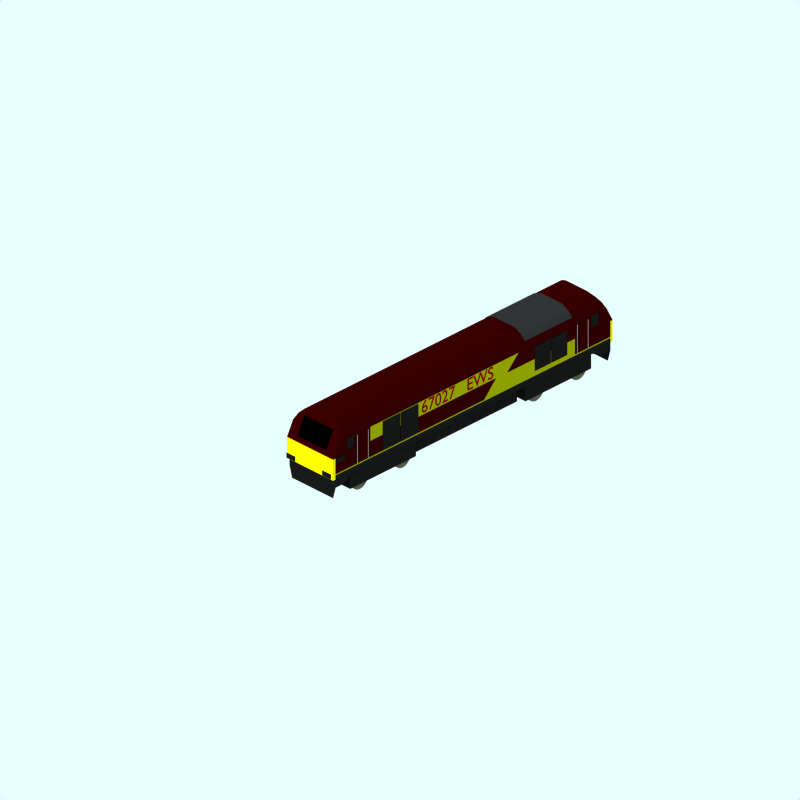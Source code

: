 # Source: br-cl67-ews.blend  (saved by Blender 2.79.0; exported with 4.5.12 LTS)
import bpy
from mathutils import Matrix  # noqa: F401  (used for matrix-valued properties, if any)

bpy.ops.wm.read_factory_settings(use_empty=True)
scene = bpy.context.scene
scene.name = 'Scene'

# ---- collections
col_collection_1 = bpy.data.collections.new('Collection 1'); scene.collection.children.link(col_collection_1)
col_collection_2 = bpy.data.collections.new('Collection 2'); scene.collection.children.link(col_collection_2)
col_collection_3 = bpy.data.collections.new('Collection 3'); scene.collection.children.link(col_collection_3)

# ---- materials (node trees are filled in below, after node groups)
mat_material_002 = bpy.data.materials.new('Material.002')
mat_material_002.alpha_threshold = 0.0
mat_material_002.diffuse_color = (1.0, 0.9566, 0.05207, 1.0)
mat_material_002.specular_color = (0.9956, 0.9596, 0.208)
mat_material_002.roughness = 0.5
mat_material_002.line_color = (0.0, 0.0, 0.0, 1.0)
mat_material_003 = bpy.data.materials.new('Material.003')
mat_material_003.alpha_threshold = 0.0
mat_material_003.diffuse_color = (0.07189, 0.07189, 0.07189, 1.0)
mat_material_003.roughness = 0.5
mat_material_003.line_color = (0.0, 0.0, 0.0, 1.0)
mat_interior = bpy.data.materials.new('Interior')
mat_interior.alpha_threshold = 0.0
mat_interior.preview_render_type = 'FLAT'
mat_interior.diffuse_color = (0.0, 0.0, 0.0, 1.0)
mat_interior.specular_color = (0.0, 0.0, 0.0)
mat_interior.roughness = 0.5
mat_interior.line_color = (0.0, 0.0, 0.0, 1.0)
mat_underframe = bpy.data.materials.new('Underframe')
mat_underframe.alpha_threshold = 0.0
mat_underframe.preview_render_type = 'FLAT'
mat_underframe.diffuse_color = (0.1334, 0.1334, 0.1334, 1.0)
mat_underframe.roughness = 0.5
mat_underframe.line_color = (0.0, 0.0, 0.0, 1.0)
mat_material_004 = bpy.data.materials.new('Material.004')
mat_material_004.alpha_threshold = 0.0
mat_material_004.diffuse_color = (0.3943, 0.01022, 0.01022, 1.0)
mat_material_004.roughness = 0.5
mat_material_004.line_color = (0.0, 0.0, 0.0, 1.0)
mat_material_005 = bpy.data.materials.new('Material.005')
mat_material_005.alpha_threshold = 0.0
mat_material_005.diffuse_color = (0.4379, 0.4379, 0.4379, 1.0)
mat_material_005.roughness = 0.5
mat_material_005.line_color = (0.0, 0.0, 0.0, 1.0)
mat_material = bpy.data.materials.new('Material')
mat_material.alpha_threshold = 0.0
mat_material.diffuse_color = (0.3072, 0.2988, 0.2516, 1.0)
mat_material.roughness = 0.5
mat_material.line_color = (0.0, 0.0, 0.0, 1.0)
mat_roofcolour = bpy.data.materials.new('RoofColour')
mat_roofcolour.alpha_threshold = 0.0
mat_roofcolour.preview_render_type = 'FLAT'
mat_roofcolour.diffuse_color = (0.15, 0.0, 0.0, 1.0)
mat_roofcolour.specular_color = (0.0, 0.0, 0.0)
mat_roofcolour.roughness = 0.5
mat_roofcolour.line_color = (0.0, 0.0, 0.0, 1.0)
mat_maincolour1 = bpy.data.materials.new('MainColour1')
mat_maincolour1.alpha_threshold = 0.0
mat_maincolour1.preview_render_type = 'CUBE'
mat_maincolour1.diffuse_color = (0.4798, 0.5, 0.0, 1.0)
mat_maincolour1.specular_color = (1.0, 0.9999, 0.9999)
mat_maincolour1.roughness = 0.5
mat_maincolour1.line_color = (0.0, 0.0, 0.0, 1.0)
mat_endcoachwarning = bpy.data.materials.new('EndCoachWarning')
mat_endcoachwarning.alpha_threshold = 0.0
mat_endcoachwarning.preview_render_type = 'FLAT'
mat_endcoachwarning.diffuse_color = (0.75, 0.72, 0.0, 1.0)
mat_endcoachwarning.roughness = 0.5
mat_endcoachwarning.line_color = (0.0, 0.0, 0.0, 1.0)

# ---- material node trees

# ---- world
world_world = bpy.data.worlds.new('World'); scene.world = world_world
world_world.color = (0.9059, 1.0, 1.0)
world_world.use_sun_shadow = False
world_world.sun_shadow_jitter_overblur = 0.0
world_world.cycles.sampling_method = 'NONE'
world_world.cycles.sample_map_resolution = 256

# ---- cameras
cam_camera_001 = bpy.data.cameras.new('Camera.001')
cam_camera_001.type = 'ORTHO'
cam_camera_001.passepartout_alpha = 0.2
cam_camera_001.clip_end = 100.0
cam_camera_001.lens = 35.0
cam_camera_001.sensor_width = 32.0
cam_camera_001.sensor_height = 18.0
cam_camera_001.ortho_scale = 24.0
cam_camera_001.display_size = 5.91
cam_camera_001.show_passepartout = False
cam_camera_001.show_safe_areas = True
cam_camera_001.dof.focus_distance = 0.0
cam_camera_001.dof.aperture_fstop = 128.0

# ---- lights
light_lamp = bpy.data.lights.new('Lamp', 'SUN')
light_lamp.transmission_factor = 0.0
light_lamp.angle = 1.571
light_lamp.energy = 0.028
light_lamp.shadow_buffer_clip_start = 0.5
light_lamp.shadow_soft_size = 1.0
light_lamp.shadow_cascade_max_distance = 1000.0
light_lamp.cycles.use_multiple_importance_sampling = False

# ---- meshes
me_plane_007 = bpy.data.meshes.new('Plane.007')
me_plane_007.from_pydata([(0.1314, 0.1041, 6.764), (0.1314, -0.02187, 6.764), (-0.1314, -0.02187, 6.764), (-0.1314, 0.1041, 6.764), (0.1314, 0.1041, 6.89), (0.1314, -0.02187, 6.89), (-0.1314, -0.02187, 6.89), (-0.1314, 0.1041, 6.89), (-1.21, 0.1041, 6.89), (-1.21, -0.02187, 6.89), (-0.9472, -0.02187, 6.89), (-0.9472, 0.1041, 6.89), (-1.21, 0.1041, 6.764), (-1.21, -0.02187, 6.764), (-0.9472, -0.02187, 6.764), (-0.9472, 0.1041, 6.764), (-0.9472, 0.1041, -1.98), (-0.9472, -0.02187, -1.98), (-1.21, -0.02187, -1.98), (-1.21, 0.1041, -1.98), (-0.9472, 0.1041, -1.854), (-0.9472, -0.02187, -1.854), (-1.21, -0.02187, -1.854), (-1.21, 0.1041, -1.854), (-0.1314, 0.1041, -1.854), (-0.1314, -0.02187, -1.854), (0.1314, -0.02187, -1.854), (0.1314, 0.1041, -1.854), (-0.1314, 0.1041, -1.98), (-0.1314, -0.02187, -1.98), (0.1314, -0.02187, -1.98), (0.1314, 0.1041, -1.98)], [], [(0, 1, 2, 3), (4, 7, 6, 5), (0, 4, 5, 1), (1, 5, 6, 2), (2, 6, 7, 3), (4, 0, 3, 7), (11, 15, 12, 8), (13, 9, 8, 12), (14, 10, 9, 13), (15, 11, 10, 14), (11, 8, 9, 10), (15, 14, 13, 12), (16, 17, 18, 19), (20, 23, 22, 21), (16, 20, 21, 17), (17, 21, 22, 18), (18, 22, 23, 19), (20, 16, 19, 23), (27, 31, 28, 24), (29, 25, 24, 28), (30, 26, 25, 29), (31, 27, 26, 30), (27, 24, 25, 26), (31, 30, 29, 28)])
me_plane_007.polygons.foreach_set('material_index', [1, 1, 0, 0, 0, 0, 0, 0, 0, 0, 1, 1, 1, 1, 0, 0, 0, 0, 0, 0, 0, 0, 1, 1])
me_plane_007.materials.append(mat_material_002)
me_plane_007.materials.append(mat_material_003)
me_plane_007.use_remesh_preserve_volume = False
me_plane_007.use_remesh_preserve_attributes = False
me_plane_007.use_mirror_vertex_groups = False
me_plane_007.update()
me_plane_008 = bpy.data.meshes.new('Plane.008')
me_plane_008.from_pydata([(0.4283, 0.3726, -1.676), (0.4283, -0.04671, -1.896), (-0.4283, -0.04671, -1.896), (-0.4283, 0.3726, -1.676)], [], [(0, 3, 2, 1)])
me_plane_008.materials.append(mat_interior)
me_plane_008.use_remesh_preserve_volume = False
me_plane_008.use_remesh_preserve_attributes = False
me_plane_008.use_mirror_vertex_groups = False
me_plane_008.update()
me_plane_009 = bpy.data.meshes.new('Plane.009')
me_plane_009.from_pydata([(0.4283, 0.3726, -1.676), (0.4283, -0.04671, -1.896), (-0.4283, -0.04671, -1.896), (-0.4283, 0.3726, -1.676)], [], [(0, 3, 2, 1)])
me_plane_009.materials.append(mat_interior)
me_plane_009.use_remesh_preserve_volume = False
me_plane_009.use_remesh_preserve_attributes = False
me_plane_009.use_mirror_vertex_groups = False
me_plane_009.update()
me_cube_002 = bpy.data.meshes.new('Cube.002')
me_cube_002.from_pydata([(-0.7453, -0.06068, 0.6293), (-0.7453, 0.06068, 0.5321), (0.7453, 0.06068, 0.5321), (0.7453, -0.06068, 0.6293), (-0.7453, -0.06068, -0.6293), (-0.7453, 0.06068, -0.5321), (0.7453, 0.06068, -0.5321), (0.7453, -0.06068, -0.6293), (0.7453, 0.1635, -0.3314), (-0.7453, 0.1635, -0.3314), (0.7453, 0.1635, 0.3314), (-0.7453, 0.1635, 0.3314)], [], [(0, 1, 2, 3), (4, 7, 6, 5), (0, 4, 5, 1), (2, 6, 7, 3), (4, 0, 3, 7), (6, 2, 10, 8), (1, 5, 9, 11), (5, 6, 8, 9), (2, 1, 11, 10), (11, 9, 8, 10)])
me_cube_002.materials.append(mat_underframe)
me_cube_002.use_remesh_preserve_volume = False
me_cube_002.use_remesh_preserve_attributes = False
me_cube_002.use_mirror_vertex_groups = False
me_cube_002.update()
me_plane_010 = bpy.data.meshes.new('Plane.010')
me_plane_010.from_pydata([(0.2481, 0.3021, 0.6985), (0.2481, -0.3021, 0.6985), (-0.2481, -0.3021, 0.6985), (-0.2481, 0.3021, 0.6985), (0.2675, 0.3021, 0.6985), (0.2675, -0.3021, 0.6985), (0.7637, -0.3021, 0.6985), (0.7637, 0.3021, 0.6985), (0.7637, 0.3021, -0.6966), (0.7637, -0.3021, -0.6966), (0.2675, -0.3021, -0.6966), (0.2675, 0.3021, -0.6966), (-0.2481, 0.3021, -0.6966), (-0.2481, -0.3021, -0.6966), (0.2481, -0.3021, -0.6966), (0.2481, 0.3021, -0.6966), (-4.489, 0.3256, -0.6966), (-4.489, -0.3768, -0.6966), (-5.035, -0.3768, -0.6966), (-5.035, 0.3256, -0.6966), (-4.468, 0.3256, -0.6966), (-4.468, -0.3768, -0.6966), (-3.922, -0.3768, -0.6966), (-3.922, 0.3256, -0.6966), (-3.922, 0.3256, 0.6985), (-3.922, -0.3768, 0.6985), (-4.468, -0.3768, 0.6985), (-4.468, 0.3256, 0.6985), (-5.035, 0.3256, 0.6985), (-5.035, -0.3768, 0.6985), (-4.489, -0.3768, 0.6985), (-4.489, 0.3256, 0.6985), (1.52, 0.3571, -0.6966), (1.52, 0.07496, -0.6966), (1.752, 0.07496, -0.6966), (1.752, 0.3571, -0.6966), (1.752, 0.3571, 0.6985), (1.752, 0.07496, 0.6985), (1.52, 0.07496, 0.6985), (1.52, 0.3571, 0.6985), (-6.169, 0.3571, 0.6985), (-6.169, 0.07496, 0.6985), (-5.938, 0.07496, 0.6985), (-5.938, 0.3571, 0.6985), (-5.938, 0.3571, -0.6966), (-5.938, 0.07496, -0.6966), (-6.169, 0.07496, -0.6966), (-6.169, 0.3571, -0.6966), (-6.508, -0.02112, -0.6966), (-6.508, -0.1537, -0.6966), (-6.227, -0.1537, -0.6966), (-6.227, -0.02112, -0.6966), (-6.227, -0.02112, 0.6985), (-6.227, -0.1537, 0.6985), (-6.508, -0.1537, 0.6985), (-6.508, -0.02112, 0.6985), (-5.853, 0.3177, -0.6966), (-5.853, -0.4041, -0.6966), (-5.822, -0.4041, -0.6966), (-5.822, 0.3177, -0.6966), (-5.822, 0.3177, 0.6985), (-5.822, -0.4041, 0.6985), (-5.853, -0.4041, 0.6985), (-5.853, 0.3177, 0.6985), (-5.513, 0.3177, 0.6985), (-5.513, -0.4041, 0.6985), (-5.483, -0.4041, 0.6985), (-5.483, 0.3177, 0.6985), (-5.483, 0.3177, -0.6966), (-5.483, -0.4041, -0.6966), (-5.513, -0.4041, -0.6966), (-5.513, 0.3177, -0.6966), (1.408, 0.3177, -0.6966), (1.408, -0.4041, -0.6966), (1.439, -0.4041, -0.6966), (1.439, 0.3177, -0.6966), (1.439, 0.3177, 0.6985), (1.439, -0.4041, 0.6985), (1.408, -0.4041, 0.6985), (1.408, 0.3177, 0.6985), (1.069, 0.3177, 0.6985), (1.069, -0.4041, 0.6985), (1.1, -0.4041, 0.6985), (1.1, 0.3177, 0.6985), (1.1, 0.3177, -0.6966), (1.1, -0.4041, -0.6966), (1.069, -0.4041, -0.6966), (1.069, 0.3177, -0.6966)], [], [(0, 3, 2, 1), (7, 4, 5, 6), (8, 11, 10, 9), (15, 12, 13, 14), (16, 19, 18, 17), (23, 20, 21, 22), (24, 27, 26, 25), (31, 28, 29, 30), (35, 32, 33, 34), (36, 39, 38, 37), (43, 40, 41, 42), (44, 47, 46, 45), (51, 48, 49, 50), (52, 55, 54, 53), (59, 56, 57, 58), (60, 63, 62, 61), (67, 64, 65, 66), (68, 71, 70, 69), (75, 72, 73, 74), (76, 79, 78, 77), (83, 80, 81, 82), (84, 87, 86, 85)])
me_plane_010.polygons.foreach_set('material_index', [0, 0, 0, 0, 0, 0, 0, 0, 0, 0, 0, 0, 0, 0, 1, 1, 1, 1, 1, 1, 1, 1])
me_plane_010.materials.append(mat_material_003)
me_plane_010.materials.append(mat_material_005)
me_plane_010.use_remesh_preserve_volume = False
me_plane_010.use_remesh_preserve_attributes = False
me_plane_010.use_mirror_vertex_groups = False
me_plane_010.update()
me_cube_001 = bpy.data.meshes.new('Cube.001')
me_cube_001.from_pydata([(1.032, 0.2084, -0.6466), (1.032, -0.2084, -0.6466), (-1.032, -0.2084, -0.6466), (-1.032, 0.2084, -0.6466), (1.032, 0.2084, 0.6466), (1.032, -0.2084, 0.6466), (-1.032, -0.2084, 0.6466), (-1.032, 0.2084, 0.6466), (4.484, 0.2084, 0.6466), (4.484, -0.2084, 0.6466), (6.547, -0.2084, 0.6466), (6.547, 0.2084, 0.6466), (4.484, 0.2084, -0.6466), (4.484, -0.2084, -0.6466), (6.547, -0.2084, -0.6466), (6.547, 0.2084, -0.6466)], [], [(0, 1, 2, 3), (4, 7, 6, 5), (0, 4, 5, 1), (1, 5, 6, 2), (2, 6, 7, 3), (4, 0, 3, 7), (12, 8, 11, 15), (13, 9, 8, 12), (14, 10, 9, 13), (15, 11, 10, 14), (11, 8, 9, 10), (13, 12, 15, 14)])
me_cube_001.materials.append(mat_material_003)
me_cube_001.use_remesh_preserve_volume = False
me_cube_001.use_remesh_preserve_attributes = False
me_cube_001.use_mirror_vertex_groups = False
me_cube_001.update()
me_cylinder_007 = bpy.data.meshes.new('Cylinder.007')
me_cylinder_007.from_pydata([(0.1782, 0.1782, 0.5013), (0.2096, 0.14, 0.5013), (0.2328, 0.09645, 0.5013), (0.2472, 0.04917, 0.5013), (0.252, -3.995e-07, 0.5013), (0.2472, -0.04917, 0.5013), (0.2328, -0.09645, 0.5013), (0.2096, -0.14, 0.5013), (0.1782, -0.1782, 0.5013), (0.14, -0.2096, 0.5013), (0.09645, -0.2328, 0.5013), (0.04917, -0.2472, 0.5013), (-4.702e-07, -0.252, 0.5013), (-0.04917, -0.2472, 0.5013), (-0.09645, -0.2328, 0.5013), (-0.14, -0.2096, 0.5013), (-0.1782, -0.1782, 0.5013), (-0.2096, -0.14, 0.5013), (-0.2328, -0.09645, 0.5013), (-0.2472, -0.04917, 0.5013), (-0.252, -1.752e-07, 0.5013), (-0.2472, 0.04917, 0.5013), (-0.2328, 0.09645, 0.5013), (-0.2096, 0.14, 0.5013), (-0.1782, 0.1782, 0.5013), (-0.14, 0.2096, 0.5013), (-0.09645, 0.2328, 0.5013), (-0.04917, 0.2472, 0.5013), (1.656e-08, 0.252, 0.5013), (0.04917, 0.2472, 0.5013), (0.09645, 0.2328, 0.5013), (0.14, 0.2096, 0.5013), (0.1782, 0.1782, 0.5976), (0.2096, 0.14, 0.5976), (0.2328, 0.09645, 0.5976), (0.2472, 0.04917, 0.5976), (0.252, -9.801e-07, 0.5976), (0.2472, -0.04917, 0.5976), (0.2328, -0.09645, 0.5976), (0.2096, -0.14, 0.5976), (0.1782, -0.1782, 0.5976), (0.14, -0.2096, 0.5976), (0.09645, -0.2328, 0.5976), (0.04917, -0.2472, 0.5976), (-1.579e-07, -0.252, 0.5976), (-0.04917, -0.2472, 0.5976), (-0.09645, -0.2328, 0.5976), (-0.14, -0.2096, 0.5976), (-0.1782, -0.1782, 0.5976), (-0.2096, -0.14, 0.5976), (-0.2328, -0.09645, 0.5976), (-0.2472, -0.04917, 0.5976), (-0.252, -1.449e-06, 0.5976), (-0.2472, 0.04917, 0.5976), (-0.2328, 0.09645, 0.5976), (-0.2096, 0.14, 0.5976), (-0.1782, 0.1782, 0.5976), (-0.14, 0.2096, 0.5976), (-0.09645, 0.2328, 0.5976), (-0.04917, 0.2472, 0.5976), (-2.227e-06, 0.252, 0.5976), (0.04917, 0.2472, 0.5976), (0.09644, 0.2328, 0.5976), (0.14, 0.2096, 0.5976), (-3.88e-07, -4.185e-07, 0.5013), (-3.922e-07, -4.143e-07, 0.5976), (-3.437e-07, -4.629e-07, -0.5137), (-3.395e-07, -4.671e-07, -0.61), (0.14, 0.2096, -0.5137), (0.09644, 0.2328, -0.5137), (0.04917, 0.2472, -0.5137), (-2.178e-06, 0.252, -0.5137), (-0.04917, 0.2472, -0.5137), (-0.09645, 0.2328, -0.5137), (-0.14, 0.2096, -0.5137), (-0.1782, 0.1782, -0.5137), (-0.2096, 0.14, -0.5137), (-0.2328, 0.09645, -0.5137), (-0.2472, 0.04917, -0.5137), (-0.252, -1.497e-06, -0.5137), (-0.2472, -0.04917, -0.5137), (-0.2328, -0.09645, -0.5137), (-0.2096, -0.14, -0.5137), (-0.1782, -0.1782, -0.5137), (-0.14, -0.2096, -0.5137), (-0.09645, -0.2328, -0.5137), (-0.04917, -0.2472, -0.5137), (-1.093e-07, -0.252, -0.5137), (0.04917, -0.2472, -0.5137), (0.09645, -0.2328, -0.5137), (0.14, -0.2096, -0.5137), (0.1782, -0.1782, -0.5137), (0.2096, -0.14, -0.5137), (0.2328, -0.09645, -0.5137), (0.2472, -0.04917, -0.5137), (0.252, -1.029e-06, -0.5137), (0.2472, 0.04917, -0.5137), (0.2328, 0.09645, -0.5137), (0.2096, 0.14, -0.5137), (0.1782, 0.1782, -0.5137), (0.14, 0.2096, -0.61), (0.09645, 0.2328, -0.61), (0.04917, 0.2472, -0.61), (6.514e-08, 0.252, -0.61), (-0.04917, 0.2472, -0.61), (-0.09645, 0.2328, -0.61), (-0.14, 0.2096, -0.61), (-0.1782, 0.1782, -0.61), (-0.2096, 0.14, -0.61), (-0.2328, 0.09645, -0.61), (-0.2472, 0.04917, -0.61), (-0.252, -2.237e-07, -0.61), (-0.2472, -0.04917, -0.61), (-0.2328, -0.09645, -0.61), (-0.2096, -0.14, -0.61), (-0.1782, -0.1782, -0.61), (-0.14, -0.2096, -0.61), (-0.09645, -0.2328, -0.61), (-0.04917, -0.2472, -0.61), (-4.216e-07, -0.252, -0.61), (0.04917, -0.2472, -0.61), (0.09645, -0.2328, -0.61), (0.14, -0.2096, -0.61), (0.1782, -0.1782, -0.61), (0.2096, -0.14, -0.61), (0.2328, -0.09645, -0.61), (0.2472, -0.04917, -0.61), (0.252, -4.481e-07, -0.61), (0.2472, 0.04917, -0.61), (0.2328, 0.09645, -0.61), (0.2096, 0.14, -0.61), (0.1782, 0.1782, -0.61), (1.522, 0.1782, -0.61), (1.554, 0.14, -0.61), (1.577, 0.09645, -0.61), (1.591, 0.04917, -0.61), (1.596, -4.481e-07, -0.61), (1.591, -0.04917, -0.61), (1.577, -0.09645, -0.61), (1.554, -0.14, -0.61), (1.522, -0.1782, -0.61), (1.484, -0.2096, -0.61), (1.441, -0.2328, -0.61), (1.393, -0.2472, -0.61), (1.344, -0.252, -0.61), (1.295, -0.2472, -0.61), (1.248, -0.2328, -0.61), (1.204, -0.2096, -0.61), (1.166, -0.1782, -0.61), (1.135, -0.14, -0.61), (1.111, -0.09645, -0.61), (1.097, -0.04917, -0.61), (1.092, -2.237e-07, -0.61), (1.097, 0.04917, -0.61), (1.111, 0.09645, -0.61), (1.135, 0.14, -0.61), (1.166, 0.1782, -0.61), (1.204, 0.2096, -0.61), (1.248, 0.2328, -0.61), (1.295, 0.2472, -0.61), (1.344, 0.252, -0.61), (1.393, 0.2472, -0.61), (1.441, 0.2328, -0.61), (1.484, 0.2096, -0.61), (1.522, 0.1782, -0.5137), (1.554, 0.14, -0.5137), (1.577, 0.09645, -0.5137), (1.591, 0.04917, -0.5137), (1.596, -1.029e-06, -0.5137), (1.591, -0.04917, -0.5137), (1.577, -0.09645, -0.5137), (1.554, -0.14, -0.5137), (1.522, -0.1782, -0.5137), (1.484, -0.2096, -0.5137), (1.441, -0.2328, -0.5137), (1.393, -0.2472, -0.5137), (1.344, -0.252, -0.5137), (1.295, -0.2472, -0.5137), (1.248, -0.2328, -0.5137), (1.204, -0.2096, -0.5137), (1.166, -0.1782, -0.5137), (1.135, -0.14, -0.5137), (1.111, -0.09645, -0.5137), (1.097, -0.04917, -0.5137), (1.092, -1.497e-06, -0.5137), (1.097, 0.04917, -0.5137), (1.111, 0.09645, -0.5137), (1.135, 0.14, -0.5137), (1.166, 0.1782, -0.5137), (1.204, 0.2096, -0.5137), (1.248, 0.2328, -0.5137), (1.295, 0.2472, -0.5137), (1.344, 0.252, -0.5137), (1.393, 0.2472, -0.5137), (1.441, 0.2328, -0.5137), (1.484, 0.2096, -0.5137), (1.344, -4.671e-07, -0.61), (1.344, -4.629e-07, -0.5137), (1.344, -4.143e-07, 0.5976), (1.344, -4.185e-07, 0.5013), (1.484, 0.2096, 0.5976), (1.441, 0.2328, 0.5976), (1.393, 0.2472, 0.5976), (1.344, 0.252, 0.5976), (1.295, 0.2472, 0.5976), (1.248, 0.2328, 0.5976), (1.204, 0.2096, 0.5976), (1.166, 0.1782, 0.5976), (1.135, 0.14, 0.5976), (1.111, 0.09645, 0.5976), (1.097, 0.04917, 0.5976), (1.092, -1.449e-06, 0.5976), (1.097, -0.04917, 0.5976), (1.111, -0.09645, 0.5976), (1.135, -0.14, 0.5976), (1.166, -0.1782, 0.5976), (1.204, -0.2096, 0.5976), (1.248, -0.2328, 0.5976), (1.295, -0.2472, 0.5976), (1.344, -0.252, 0.5976), (1.393, -0.2472, 0.5976), (1.441, -0.2328, 0.5976), (1.484, -0.2096, 0.5976), (1.522, -0.1782, 0.5976), (1.554, -0.14, 0.5976), (1.577, -0.09645, 0.5976), (1.591, -0.04917, 0.5976), (1.596, -9.801e-07, 0.5976), (1.591, 0.04917, 0.5976), (1.577, 0.09645, 0.5976), (1.554, 0.14, 0.5976), (1.522, 0.1782, 0.5976), (1.484, 0.2096, 0.5013), (1.441, 0.2328, 0.5013), (1.393, 0.2472, 0.5013), (1.344, 0.252, 0.5013), (1.295, 0.2472, 0.5013), (1.248, 0.2328, 0.5013), (1.204, 0.2096, 0.5013), (1.166, 0.1782, 0.5013), (1.135, 0.14, 0.5013), (1.111, 0.09645, 0.5013), (1.097, 0.04917, 0.5013), (1.092, -1.752e-07, 0.5013), (1.097, -0.04917, 0.5013), (1.111, -0.09645, 0.5013), (1.135, -0.14, 0.5013), (1.166, -0.1782, 0.5013), (1.204, -0.2096, 0.5013), (1.248, -0.2328, 0.5013), (1.295, -0.2472, 0.5013), (1.344, -0.252, 0.5013), (1.393, -0.2472, 0.5013), (1.441, -0.2328, 0.5013), (1.484, -0.2096, 0.5013), (1.522, -0.1782, 0.5013), (1.554, -0.14, 0.5013), (1.577, -0.09645, 0.5013), (1.591, -0.04917, 0.5013), (1.596, -3.995e-07, 0.5013), (1.591, 0.04917, 0.5013), (1.577, 0.09645, 0.5013), (1.554, 0.14, 0.5013), (1.522, 0.1782, 0.5013), (7.066, 0.1782, 0.5013), (7.097, 0.14, 0.5013), (7.12, 0.09645, 0.5013), (7.135, 0.04917, 0.5013), (7.139, -3.995e-07, 0.5013), (7.135, -0.04917, 0.5013), (7.12, -0.09645, 0.5013), (7.097, -0.14, 0.5013), (7.066, -0.1782, 0.5013), (7.027, -0.2096, 0.5013), (6.984, -0.2328, 0.5013), (6.937, -0.2472, 0.5013), (6.887, -0.252, 0.5013), (6.838, -0.2472, 0.5013), (6.791, -0.2328, 0.5013), (6.747, -0.2096, 0.5013), (6.709, -0.1782, 0.5013), (6.678, -0.14, 0.5013), (6.655, -0.09645, 0.5013), (6.64, -0.04917, 0.5013), (6.635, -1.752e-07, 0.5013), (6.64, 0.04917, 0.5013), (6.655, 0.09645, 0.5013), (6.678, 0.14, 0.5013), (6.709, 0.1782, 0.5013), (6.747, 0.2096, 0.5013), (6.791, 0.2328, 0.5013), (6.838, 0.2472, 0.5013), (6.887, 0.252, 0.5013), (6.937, 0.2472, 0.5013), (6.984, 0.2328, 0.5013), (7.027, 0.2096, 0.5013), (7.066, 0.1782, 0.5976), (7.097, 0.14, 0.5976), (7.12, 0.09645, 0.5976), (7.135, 0.04917, 0.5976), (7.139, -9.801e-07, 0.5976), (7.135, -0.04917, 0.5976), (7.12, -0.09645, 0.5976), (7.097, -0.14, 0.5976), (7.066, -0.1782, 0.5976), (7.027, -0.2096, 0.5976), (6.984, -0.2328, 0.5976), (6.937, -0.2472, 0.5976), (6.887, -0.252, 0.5976), (6.838, -0.2472, 0.5976), (6.791, -0.2328, 0.5976), (6.747, -0.2096, 0.5976), (6.709, -0.1782, 0.5976), (6.678, -0.14, 0.5976), (6.655, -0.09645, 0.5976), (6.64, -0.04917, 0.5976), (6.635, -1.449e-06, 0.5976), (6.64, 0.04917, 0.5976), (6.655, 0.09645, 0.5976), (6.678, 0.14, 0.5976), (6.709, 0.1782, 0.5976), (6.747, 0.2096, 0.5976), (6.791, 0.2328, 0.5976), (6.838, 0.2472, 0.5976), (6.887, 0.252, 0.5976), (6.937, 0.2472, 0.5976), (6.984, 0.2328, 0.5976), (7.027, 0.2096, 0.5976), (6.887, -4.185e-07, 0.5013), (6.887, -4.143e-07, 0.5976), (6.887, -4.629e-07, -0.5137), (6.887, -4.671e-07, -0.61), (7.027, 0.2096, -0.5137), (6.984, 0.2328, -0.5137), (6.937, 0.2472, -0.5137), (6.887, 0.252, -0.5137), (6.838, 0.2472, -0.5137), (6.791, 0.2328, -0.5137), (6.747, 0.2096, -0.5137), (6.709, 0.1782, -0.5137), (6.678, 0.14, -0.5137), (6.655, 0.09645, -0.5137), (6.64, 0.04917, -0.5137), (6.635, -1.497e-06, -0.5137), (6.64, -0.04917, -0.5137), (6.655, -0.09645, -0.5137), (6.678, -0.14, -0.5137), (6.709, -0.1782, -0.5137), (6.747, -0.2096, -0.5137), (6.791, -0.2328, -0.5137), (6.838, -0.2472, -0.5137), (6.887, -0.252, -0.5137), (6.937, -0.2472, -0.5137), (6.984, -0.2328, -0.5137), (7.027, -0.2096, -0.5137), (7.066, -0.1782, -0.5137), (7.097, -0.14, -0.5137), (7.12, -0.09645, -0.5137), (7.135, -0.04917, -0.5137), (7.139, -1.029e-06, -0.5137), (7.135, 0.04917, -0.5137), (7.12, 0.09645, -0.5137), (7.097, 0.14, -0.5137), (7.066, 0.1782, -0.5137), (7.027, 0.2096, -0.61), (6.984, 0.2328, -0.61), (6.937, 0.2472, -0.61), (6.887, 0.252, -0.61), (6.838, 0.2472, -0.61), (6.791, 0.2328, -0.61), (6.747, 0.2096, -0.61), (6.709, 0.1782, -0.61), (6.678, 0.14, -0.61), (6.655, 0.09645, -0.61), (6.64, 0.04917, -0.61), (6.635, -2.237e-07, -0.61), (6.64, -0.04917, -0.61), (6.655, -0.09645, -0.61), (6.678, -0.14, -0.61), (6.709, -0.1782, -0.61), (6.747, -0.2096, -0.61), (6.791, -0.2328, -0.61), (6.838, -0.2472, -0.61), (6.887, -0.252, -0.61), (6.937, -0.2472, -0.61), (6.984, -0.2328, -0.61), (7.027, -0.2096, -0.61), (7.066, -0.1782, -0.61), (7.097, -0.14, -0.61), (7.12, -0.09645, -0.61), (7.135, -0.04917, -0.61), (7.139, -4.481e-07, -0.61), (7.135, 0.04917, -0.61), (7.12, 0.09645, -0.61), (7.097, 0.14, -0.61), (7.066, 0.1782, -0.61), (5.721, 0.1782, -0.61), (5.753, 0.14, -0.61), (5.776, 0.09645, -0.61), (5.79, 0.04917, -0.61), (5.795, -4.481e-07, -0.61), (5.79, -0.04917, -0.61), (5.776, -0.09645, -0.61), (5.753, -0.14, -0.61), (5.721, -0.1782, -0.61), (5.683, -0.2096, -0.61), (5.64, -0.2328, -0.61), (5.592, -0.2472, -0.61), (5.543, -0.252, -0.61), (5.494, -0.2472, -0.61), (5.447, -0.2328, -0.61), (5.403, -0.2096, -0.61), (5.365, -0.1782, -0.61), (5.334, -0.14, -0.61), (5.31, -0.09645, -0.61), (5.296, -0.04917, -0.61), (5.291, -2.237e-07, -0.61), (5.296, 0.04917, -0.61), (5.31, 0.09645, -0.61), (5.334, 0.14, -0.61), (5.365, 0.1782, -0.61), (5.403, 0.2096, -0.61), (5.447, 0.2328, -0.61), (5.494, 0.2472, -0.61), (5.543, 0.252, -0.61), (5.592, 0.2472, -0.61), (5.64, 0.2328, -0.61), (5.683, 0.2096, -0.61), (5.721, 0.1782, -0.5137), (5.753, 0.14, -0.5137), (5.776, 0.09645, -0.5137), (5.79, 0.04917, -0.5137), (5.795, -1.029e-06, -0.5137), (5.79, -0.04917, -0.5137), (5.776, -0.09645, -0.5137), (5.753, -0.14, -0.5137), (5.721, -0.1782, -0.5137), (5.683, -0.2096, -0.5137), (5.64, -0.2328, -0.5137), (5.592, -0.2472, -0.5137), (5.543, -0.252, -0.5137), (5.494, -0.2472, -0.5137), (5.447, -0.2328, -0.5137), (5.403, -0.2096, -0.5137), (5.365, -0.1782, -0.5137), (5.334, -0.14, -0.5137), (5.31, -0.09645, -0.5137), (5.296, -0.04917, -0.5137), (5.291, -1.497e-06, -0.5137), (5.296, 0.04917, -0.5137), (5.31, 0.09645, -0.5137), (5.334, 0.14, -0.5137), (5.365, 0.1782, -0.5137), (5.403, 0.2096, -0.5137), (5.447, 0.2328, -0.5137), (5.494, 0.2472, -0.5137), (5.543, 0.252, -0.5137), (5.592, 0.2472, -0.5137), (5.64, 0.2328, -0.5137), (5.683, 0.2096, -0.5137), (5.543, -4.671e-07, -0.61), (5.543, -4.629e-07, -0.5137), (5.543, -4.143e-07, 0.5976), (5.543, -4.185e-07, 0.5013), (5.683, 0.2096, 0.5976), (5.64, 0.2328, 0.5976), (5.592, 0.2472, 0.5976), (5.543, 0.252, 0.5976), (5.494, 0.2472, 0.5976), (5.447, 0.2328, 0.5976), (5.403, 0.2096, 0.5976), (5.365, 0.1782, 0.5976), (5.334, 0.14, 0.5976), (5.31, 0.09645, 0.5976), (5.296, 0.04917, 0.5976), (5.291, -1.449e-06, 0.5976), (5.296, -0.04917, 0.5976), (5.31, -0.09645, 0.5976), (5.334, -0.14, 0.5976), (5.365, -0.1782, 0.5976), (5.403, -0.2096, 0.5976), (5.447, -0.2328, 0.5976), (5.494, -0.2472, 0.5976), (5.543, -0.252, 0.5976), (5.592, -0.2472, 0.5976), (5.64, -0.2328, 0.5976), (5.683, -0.2096, 0.5976), (5.721, -0.1782, 0.5976), (5.753, -0.14, 0.5976), (5.776, -0.09645, 0.5976), (5.79, -0.04917, 0.5976), (5.795, -9.801e-07, 0.5976), (5.79, 0.04917, 0.5976), (5.776, 0.09645, 0.5976), (5.753, 0.14, 0.5976), (5.721, 0.1782, 0.5976), (5.683, 0.2096, 0.5013), (5.64, 0.2328, 0.5013), (5.592, 0.2472, 0.5013), (5.543, 0.252, 0.5013), (5.494, 0.2472, 0.5013), (5.447, 0.2328, 0.5013), (5.403, 0.2096, 0.5013), (5.365, 0.1782, 0.5013), (5.334, 0.14, 0.5013), (5.31, 0.09645, 0.5013), (5.296, 0.04917, 0.5013), (5.291, -1.752e-07, 0.5013), (5.296, -0.04917, 0.5013), (5.31, -0.09645, 0.5013), (5.334, -0.14, 0.5013), (5.365, -0.1782, 0.5013), (5.403, -0.2096, 0.5013), (5.447, -0.2328, 0.5013), (5.494, -0.2472, 0.5013), (5.543, -0.252, 0.5013), (5.592, -0.2472, 0.5013), (5.64, -0.2328, 0.5013), (5.683, -0.2096, 0.5013), (5.721, -0.1782, 0.5013), (5.753, -0.14, 0.5013), (5.776, -0.09645, 0.5013), (5.79, -0.04917, 0.5013), (5.795, -3.995e-07, 0.5013), (5.79, 0.04917, 0.5013), (5.776, 0.09645, 0.5013), (5.753, 0.14, 0.5013), (5.721, 0.1782, 0.5013)], [], [(64, 0, 1), (65, 33, 32), (64, 1, 2), (65, 34, 33), (64, 2, 3), (65, 35, 34), (64, 3, 4), (65, 36, 35), (64, 4, 5), (65, 37, 36), (64, 5, 6), (65, 38, 37), (64, 6, 7), (65, 39, 38), (64, 7, 8), (65, 40, 39), (64, 8, 9), (65, 41, 40), (64, 9, 10), (65, 42, 41), (64, 10, 11), (65, 43, 42), (64, 11, 12), (65, 44, 43), (64, 12, 13), (65, 45, 44), (64, 13, 14), (65, 46, 45), (64, 14, 15), (65, 47, 46), (64, 15, 16), (65, 48, 47), (64, 16, 17), (65, 49, 48), (64, 17, 18), (65, 50, 49), (64, 18, 19), (65, 51, 50), (64, 19, 20), (65, 52, 51), (64, 20, 21), (65, 53, 52), (64, 21, 22), (65, 54, 53), (64, 22, 23), (65, 55, 54), (64, 23, 24), (65, 56, 55), (64, 24, 25), (65, 57, 56), (64, 25, 26), (65, 58, 57), (64, 26, 27), (65, 59, 58), (64, 27, 28), (65, 60, 59), (64, 28, 29), (65, 61, 60), (64, 29, 30), (65, 62, 61), (64, 30, 31), (65, 63, 62), (31, 0, 64), (65, 32, 63), (0, 32, 33, 1), (1, 33, 34, 2), (2, 34, 35, 3), (3, 35, 36, 4), (4, 36, 37, 5), (5, 37, 38, 6), (6, 38, 39, 7), (7, 39, 40, 8), (8, 40, 41, 9), (9, 41, 42, 10), (10, 42, 43, 11), (11, 43, 44, 12), (12, 44, 45, 13), (13, 45, 46, 14), (14, 46, 47, 15), (15, 47, 48, 16), (16, 48, 49, 17), (17, 49, 50, 18), (18, 50, 51, 19), (19, 51, 52, 20), (20, 52, 53, 21), (21, 53, 54, 22), (22, 54, 55, 23), (23, 55, 56, 24), (24, 56, 57, 25), (25, 57, 58, 26), (26, 58, 59, 27), (27, 59, 60, 28), (28, 60, 61, 29), (29, 61, 62, 30), (30, 62, 63, 31), (32, 0, 31, 63), (100, 68, 99, 131), (101, 69, 68, 100), (102, 70, 69, 101), (103, 71, 70, 102), (104, 72, 71, 103), (105, 73, 72, 104), (106, 74, 73, 105), (107, 75, 74, 106), (108, 76, 75, 107), (109, 77, 76, 108), (110, 78, 77, 109), (111, 79, 78, 110), (112, 80, 79, 111), (113, 81, 80, 112), (114, 82, 81, 113), (115, 83, 82, 114), (116, 84, 83, 115), (117, 85, 84, 116), (118, 86, 85, 117), (119, 87, 86, 118), (120, 88, 87, 119), (121, 89, 88, 120), (122, 90, 89, 121), (123, 91, 90, 122), (124, 92, 91, 123), (125, 93, 92, 124), (126, 94, 93, 125), (127, 95, 94, 126), (128, 96, 95, 127), (129, 97, 96, 128), (130, 98, 97, 129), (131, 99, 98, 130), (66, 99, 68), (67, 100, 131), (66, 68, 69), (67, 101, 100), (66, 69, 70), (67, 102, 101), (66, 70, 71), (67, 103, 102), (66, 71, 72), (67, 104, 103), (66, 72, 73), (67, 105, 104), (66, 73, 74), (67, 106, 105), (66, 74, 75), (67, 107, 106), (66, 75, 76), (67, 108, 107), (66, 76, 77), (67, 109, 108), (66, 77, 78), (67, 110, 109), (66, 78, 79), (67, 111, 110), (66, 79, 80), (67, 112, 111), (66, 80, 81), (67, 113, 112), (66, 81, 82), (67, 114, 113), (66, 82, 83), (67, 115, 114), (66, 83, 84), (67, 116, 115), (66, 84, 85), (67, 117, 116), (66, 85, 86), (67, 118, 117), (66, 86, 87), (67, 119, 118), (66, 87, 88), (67, 120, 119), (66, 88, 89), (67, 121, 120), (66, 89, 90), (67, 122, 121), (66, 90, 91), (67, 123, 122), (66, 91, 92), (67, 124, 123), (66, 92, 93), (67, 125, 124), (66, 93, 94), (67, 126, 125), (66, 94, 95), (67, 127, 126), (66, 95, 96), (67, 128, 127), (66, 96, 97), (67, 129, 128), (66, 97, 98), (67, 130, 129), (66, 98, 99), (67, 131, 130), (196, 132, 133), (197, 165, 164), (196, 133, 134), (197, 166, 165), (196, 134, 135), (197, 167, 166), (196, 135, 136), (197, 168, 167), (196, 136, 137), (197, 169, 168), (196, 137, 138), (197, 170, 169), (196, 138, 139), (197, 171, 170), (196, 139, 140), (197, 172, 171), (196, 140, 141), (197, 173, 172), (196, 141, 142), (197, 174, 173), (196, 142, 143), (197, 175, 174), (196, 143, 144), (197, 176, 175), (196, 144, 145), (197, 177, 176), (196, 145, 146), (197, 178, 177), (196, 146, 147), (197, 179, 178), (196, 147, 148), (197, 180, 179), (196, 148, 149), (197, 181, 180), (196, 149, 150), (197, 182, 181), (196, 150, 151), (197, 183, 182), (196, 151, 152), (197, 184, 183), (196, 152, 153), (197, 185, 184), (196, 153, 154), (197, 186, 185), (196, 154, 155), (197, 187, 186), (196, 155, 156), (197, 188, 187), (196, 156, 157), (197, 189, 188), (196, 157, 158), (197, 190, 189), (196, 158, 159), (197, 191, 190), (196, 159, 160), (197, 192, 191), (196, 160, 161), (197, 193, 192), (196, 161, 162), (197, 194, 193), (196, 162, 163), (197, 195, 194), (196, 163, 132), (197, 164, 195), (132, 164, 165, 133), (133, 165, 166, 134), (134, 166, 167, 135), (135, 167, 168, 136), (136, 168, 169, 137), (137, 169, 170, 138), (138, 170, 171, 139), (139, 171, 172, 140), (140, 172, 173, 141), (141, 173, 174, 142), (142, 174, 175, 143), (143, 175, 176, 144), (144, 176, 177, 145), (145, 177, 178, 146), (146, 178, 179, 147), (147, 179, 180, 148), (148, 180, 181, 149), (149, 181, 182, 150), (150, 182, 183, 151), (151, 183, 184, 152), (152, 184, 185, 153), (153, 185, 186, 154), (154, 186, 187, 155), (155, 187, 188, 156), (156, 188, 189, 157), (157, 189, 190, 158), (158, 190, 191, 159), (159, 191, 192, 160), (160, 192, 193, 161), (161, 193, 194, 162), (162, 194, 195, 163), (163, 195, 164, 132), (232, 200, 231, 263), (233, 201, 200, 232), (234, 202, 201, 233), (235, 203, 202, 234), (236, 204, 203, 235), (237, 205, 204, 236), (238, 206, 205, 237), (239, 207, 206, 238), (240, 208, 207, 239), (241, 209, 208, 240), (242, 210, 209, 241), (243, 211, 210, 242), (244, 212, 211, 243), (245, 213, 212, 244), (246, 214, 213, 245), (247, 215, 214, 246), (248, 216, 215, 247), (249, 217, 216, 248), (250, 218, 217, 249), (251, 219, 218, 250), (252, 220, 219, 251), (253, 221, 220, 252), (254, 222, 221, 253), (255, 223, 222, 254), (256, 224, 223, 255), (257, 225, 224, 256), (258, 226, 225, 257), (259, 227, 226, 258), (260, 228, 227, 259), (261, 229, 228, 260), (262, 230, 229, 261), (263, 231, 230, 262), (198, 231, 200), (199, 232, 263), (198, 200, 201), (199, 233, 232), (198, 201, 202), (199, 234, 233), (198, 202, 203), (199, 235, 234), (198, 203, 204), (199, 236, 235), (198, 204, 205), (199, 237, 236), (198, 205, 206), (199, 238, 237), (198, 206, 207), (199, 239, 238), (198, 207, 208), (199, 240, 239), (198, 208, 209), (199, 241, 240), (198, 209, 210), (199, 242, 241), (198, 210, 211), (199, 243, 242), (198, 211, 212), (199, 244, 243), (198, 212, 213), (199, 245, 244), (198, 213, 214), (199, 246, 245), (198, 214, 215), (199, 247, 246), (198, 215, 216), (199, 248, 247), (198, 216, 217), (199, 249, 248), (198, 217, 218), (199, 250, 249), (198, 218, 219), (199, 251, 250), (198, 219, 220), (199, 252, 251), (198, 220, 221), (199, 253, 252), (198, 221, 222), (199, 254, 253), (198, 222, 223), (199, 255, 254), (198, 223, 224), (199, 256, 255), (198, 224, 225), (199, 257, 256), (198, 225, 226), (199, 258, 257), (198, 226, 227), (199, 259, 258), (198, 227, 228), (199, 260, 259), (198, 228, 229), (199, 261, 260), (198, 229, 230), (199, 262, 261), (198, 230, 231), (199, 263, 262), (328, 264, 265), (329, 297, 296), (328, 265, 266), (329, 298, 297), (328, 266, 267), (329, 299, 298), (328, 267, 268), (329, 300, 299), (328, 268, 269), (329, 301, 300), (328, 269, 270), (329, 302, 301), (328, 270, 271), (329, 303, 302), (328, 271, 272), (329, 304, 303), (328, 272, 273), (329, 305, 304), (328, 273, 274), (329, 306, 305), (328, 274, 275), (329, 307, 306), (328, 275, 276), (329, 308, 307), (328, 276, 277), (329, 309, 308), (328, 277, 278), (329, 310, 309), (328, 278, 279), (329, 311, 310), (328, 279, 280), (329, 312, 311), (328, 280, 281), (329, 313, 312), (328, 281, 282), (329, 314, 313), (328, 282, 283), (329, 315, 314), (328, 283, 284), (329, 316, 315), (328, 284, 285), (329, 317, 316), (328, 285, 286), (329, 318, 317), (328, 286, 287), (329, 319, 318), (328, 287, 288), (329, 320, 319), (328, 288, 289), (329, 321, 320), (328, 289, 290), (329, 322, 321), (328, 290, 291), (329, 323, 322), (328, 291, 292), (329, 324, 323), (328, 292, 293), (329, 325, 324), (328, 293, 294), (329, 326, 325), (328, 294, 295), (329, 327, 326), (328, 295, 264), (329, 296, 327), (264, 296, 297, 265), (265, 297, 298, 266), (266, 298, 299, 267), (267, 299, 300, 268), (268, 300, 301, 269), (269, 301, 302, 270), (270, 302, 303, 271), (271, 303, 304, 272), (272, 304, 305, 273), (273, 305, 306, 274), (274, 306, 307, 275), (275, 307, 308, 276), (276, 308, 309, 277), (277, 309, 310, 278), (278, 310, 311, 279), (279, 311, 312, 280), (280, 312, 313, 281), (281, 313, 314, 282), (282, 314, 315, 283), (283, 315, 316, 284), (284, 316, 317, 285), (285, 317, 318, 286), (286, 318, 319, 287), (287, 319, 320, 288), (288, 320, 321, 289), (289, 321, 322, 290), (290, 322, 323, 291), (291, 323, 324, 292), (292, 324, 325, 293), (293, 325, 326, 294), (294, 326, 327, 295), (295, 327, 296, 264), (364, 332, 363, 395), (365, 333, 332, 364), (366, 334, 333, 365), (367, 335, 334, 366), (368, 336, 335, 367), (369, 337, 336, 368), (370, 338, 337, 369), (371, 339, 338, 370), (372, 340, 339, 371), (373, 341, 340, 372), (374, 342, 341, 373), (375, 343, 342, 374), (376, 344, 343, 375), (377, 345, 344, 376), (378, 346, 345, 377), (379, 347, 346, 378), (380, 348, 347, 379), (381, 349, 348, 380), (382, 350, 349, 381), (383, 351, 350, 382), (384, 352, 351, 383), (385, 353, 352, 384), (386, 354, 353, 385), (387, 355, 354, 386), (388, 356, 355, 387), (389, 357, 356, 388), (390, 358, 357, 389), (391, 359, 358, 390), (392, 360, 359, 391), (393, 361, 360, 392), (394, 362, 361, 393), (395, 363, 362, 394), (330, 363, 332), (331, 364, 395), (330, 332, 333), (331, 365, 364), (330, 333, 334), (331, 366, 365), (330, 334, 335), (331, 367, 366), (330, 335, 336), (331, 368, 367), (330, 336, 337), (331, 369, 368), (330, 337, 338), (331, 370, 369), (330, 338, 339), (331, 371, 370), (330, 339, 340), (331, 372, 371), (330, 340, 341), (331, 373, 372), (330, 341, 342), (331, 374, 373), (330, 342, 343), (331, 375, 374), (330, 343, 344), (331, 376, 375), (330, 344, 345), (331, 377, 376), (330, 345, 346), (331, 378, 377), (330, 346, 347), (331, 379, 378), (330, 347, 348), (331, 380, 379), (330, 348, 349), (331, 381, 380), (330, 349, 350), (331, 382, 381), (330, 350, 351), (331, 383, 382), (330, 351, 352), (331, 384, 383), (330, 352, 353), (331, 385, 384), (330, 353, 354), (331, 386, 385), (330, 354, 355), (331, 387, 386), (330, 355, 356), (331, 388, 387), (330, 356, 357), (331, 389, 388), (330, 357, 358), (331, 390, 389), (330, 358, 359), (331, 391, 390), (330, 359, 360), (331, 392, 391), (330, 360, 361), (331, 393, 392), (330, 361, 362), (331, 394, 393), (330, 362, 363), (331, 395, 394), (460, 396, 397), (461, 429, 428), (460, 397, 398), (461, 430, 429), (460, 398, 399), (461, 431, 430), (460, 399, 400), (461, 432, 431), (460, 400, 401), (461, 433, 432), (460, 401, 402), (461, 434, 433), (460, 402, 403), (461, 435, 434), (460, 403, 404), (461, 436, 435), (460, 404, 405), (461, 437, 436), (460, 405, 406), (461, 438, 437), (460, 406, 407), (461, 439, 438), (460, 407, 408), (461, 440, 439), (460, 408, 409), (461, 441, 440), (460, 409, 410), (461, 442, 441), (460, 410, 411), (461, 443, 442), (460, 411, 412), (461, 444, 443), (460, 412, 413), (461, 445, 444), (460, 413, 414), (461, 446, 445), (460, 414, 415), (461, 447, 446), (460, 415, 416), (461, 448, 447), (460, 416, 417), (461, 449, 448), (460, 417, 418), (461, 450, 449), (460, 418, 419), (461, 451, 450), (460, 419, 420), (461, 452, 451), (460, 420, 421), (461, 453, 452), (460, 421, 422), (461, 454, 453), (460, 422, 423), (461, 455, 454), (460, 423, 424), (461, 456, 455), (460, 424, 425), (461, 457, 456), (460, 425, 426), (461, 458, 457), (460, 426, 427), (461, 459, 458), (460, 427, 396), (461, 428, 459), (396, 428, 429, 397), (397, 429, 430, 398), (398, 430, 431, 399), (399, 431, 432, 400), (400, 432, 433, 401), (401, 433, 434, 402), (402, 434, 435, 403), (403, 435, 436, 404), (404, 436, 437, 405), (405, 437, 438, 406), (406, 438, 439, 407), (407, 439, 440, 408), (408, 440, 441, 409), (409, 441, 442, 410), (410, 442, 443, 411), (411, 443, 444, 412), (412, 444, 445, 413), (413, 445, 446, 414), (414, 446, 447, 415), (415, 447, 448, 416), (416, 448, 449, 417), (417, 449, 450, 418), (418, 450, 451, 419), (419, 451, 452, 420), (420, 452, 453, 421), (421, 453, 454, 422), (422, 454, 455, 423), (423, 455, 456, 424), (424, 456, 457, 425), (425, 457, 458, 426), (426, 458, 459, 427), (427, 459, 428, 396), (496, 464, 495, 527), (497, 465, 464, 496), (498, 466, 465, 497), (499, 467, 466, 498), (500, 468, 467, 499), (501, 469, 468, 500), (502, 470, 469, 501), (503, 471, 470, 502), (504, 472, 471, 503), (505, 473, 472, 504), (506, 474, 473, 505), (507, 475, 474, 506), (508, 476, 475, 507), (509, 477, 476, 508), (510, 478, 477, 509), (511, 479, 478, 510), (512, 480, 479, 511), (513, 481, 480, 512), (514, 482, 481, 513), (515, 483, 482, 514), (516, 484, 483, 515), (517, 485, 484, 516), (518, 486, 485, 517), (519, 487, 486, 518), (520, 488, 487, 519), (521, 489, 488, 520), (522, 490, 489, 521), (523, 491, 490, 522), (524, 492, 491, 523), (525, 493, 492, 524), (526, 494, 493, 525), (527, 495, 494, 526), (462, 495, 464), (463, 496, 527), (462, 464, 465), (463, 497, 496), (462, 465, 466), (463, 498, 497), (462, 466, 467), (463, 499, 498), (462, 467, 468), (463, 500, 499), (462, 468, 469), (463, 501, 500), (462, 469, 470), (463, 502, 501), (462, 470, 471), (463, 503, 502), (462, 471, 472), (463, 504, 503), (462, 472, 473), (463, 505, 504), (462, 473, 474), (463, 506, 505), (462, 474, 475), (463, 507, 506), (462, 475, 476), (463, 508, 507), (462, 476, 477), (463, 509, 508), (462, 477, 478), (463, 510, 509), (462, 478, 479), (463, 511, 510), (462, 479, 480), (463, 512, 511), (462, 480, 481), (463, 513, 512), (462, 481, 482), (463, 514, 513), (462, 482, 483), (463, 515, 514), (462, 483, 484), (463, 516, 515), (462, 484, 485), (463, 517, 516), (462, 485, 486), (463, 518, 517), (462, 486, 487), (463, 519, 518), (462, 487, 488), (463, 520, 519), (462, 488, 489), (463, 521, 520), (462, 489, 490), (463, 522, 521), (462, 490, 491), (463, 523, 522), (462, 491, 492), (463, 524, 523), (462, 492, 493), (463, 525, 524), (462, 493, 494), (463, 526, 525), (462, 494, 495), (463, 527, 526)])
me_cylinder_007.materials.append(mat_material)
me_cylinder_007.use_remesh_preserve_volume = False
me_cylinder_007.use_remesh_preserve_attributes = False
me_cylinder_007.use_mirror_vertex_groups = False
me_cylinder_007.update()
me_cube = bpy.data.meshes.new('Cube')
me_cube.from_pydata([(0.7392, 0.169, -0.2169), (0.3597, -0.2169, -0.2169), (-4.202, -0.2169, -0.2169), (-4.202, 0.169, -0.2169), (0.7392, 0.169, 0.2169), (0.3597, -0.2169, 0.2169), (-4.202, -0.2169, 0.2169), (-4.202, 0.169, 0.2169), (3.225, -0.2169, 0.2169), (3.225, 0.169, 0.2169), (3.225, -0.2169, -0.2169), (3.225, 0.169, -0.2169), (4.216, 0.169, -0.2169), (4.216, -0.2169, -0.2169), (4.216, 0.169, 0.2169), (4.216, -0.2169, 0.2169), (-4.312, 0.169, 0.2169), (-4.312, 0.169, -0.2169), (-4.391, -0.2169, -0.2169), (-4.391, 0.169, -0.2169), (-4.391, -0.2169, 0.2169), (-4.391, 0.169, 0.2169), (-4.202, 0.5213, -0.2169), (-4.202, 0.5213, 0.2169), (-3.219, 0.169, 0.2169), (-3.219, 0.169, -0.2169), (1.095, 0.169, -0.2169), (1.095, 0.169, 0.2169), (1.455, 0.5213, -0.2169), (1.455, 0.5213, 0.2169), (4.218, 0.5213, -0.2169), (4.218, 0.5213, 0.2169), (4.336, 0.169, 0.2169), (4.336, 0.169, -0.2169), (4.405, 0.169, -0.2169), (4.405, -0.2169, -0.2169), (4.405, 0.169, 0.2169), (4.405, -0.2169, 0.2169), (4.405, -0.2524, 0.2169), (4.405, -0.2524, -0.2169), (4.336, -0.2524, -0.2169), (4.336, -0.2524, 0.2169), (-4.391, -0.2524, 0.2169), (-4.391, -0.2524, -0.2169), (-4.312, -0.2524, -0.2169), (-4.312, -0.2524, 0.2169), (4.216, -0.2524, 0.2169), (4.216, -0.2524, -0.2169), (-4.202, -0.2524, 0.2169), (-4.202, -0.2524, -0.2169), (-4.202, -0.5508, -0.2169), (-4.202, -0.5508, 0.2169), (4.216, -0.5508, -0.2169), (4.216, -0.5508, 0.2169), (-4.312, -0.5508, 0.2169), (-4.312, -0.5508, -0.2169), (4.336, -0.5508, 0.2169), (4.336, -0.5508, -0.2169), (-4.312, -0.3553, 0.2169), (-4.312, -0.3553, -0.2169), (-4.391, -0.3553, -0.2169), (-4.391, -0.3553, 0.2169), (4.336, -0.3553, 0.2169), (4.336, -0.3553, -0.2169), (4.405, -0.3553, -0.2169), (4.405, -0.3553, 0.2169), (-4.079, -0.5508, 0.2169), (-4.079, -0.5508, -0.2169), (-4.079, -0.2524, -0.2169), (-4.079, -0.2524, 0.2169), (-3.75, -0.2524, 0.2169), (-3.75, -0.2524, -0.2169), (-3.75, -0.4119, -0.2169), (-3.75, -0.4119, 0.2169), (3.763, -0.4119, 0.2169), (3.763, -0.4119, -0.2169), (3.763, -0.2524, -0.2169), (3.763, -0.2524, 0.2169), (4.048, -0.5508, 0.2169), (4.048, -0.5508, -0.2169), (4.048, -0.2524, -0.2169), (4.048, -0.2524, 0.2169), (4.048, -0.2524, 0.3453), (4.048, -0.5508, 0.3453), (3.763, -0.2524, 0.3453), (3.763, -0.4119, 0.3453), (-3.75, -0.4119, 0.3453), (-3.75, -0.2524, 0.3453), (-4.079, -0.2524, 0.3453), (-4.079, -0.5508, 0.3453), (4.405, -0.3553, 0.3453), (4.336, -0.3553, 0.3453), (-4.391, -0.3553, 0.3453), (-4.312, -0.3553, 0.3453), (4.336, -0.5508, 0.3453), (-4.312, -0.5508, 0.3453), (4.216, -0.5508, 0.3453), (-4.202, -0.5508, 0.3453), (-4.202, -0.2524, 0.3453), (4.216, -0.2524, 0.3453), (-4.312, -0.2524, 0.3453), (-4.391, -0.2524, 0.3453), (4.336, -0.2524, 0.3453), (4.405, -0.2524, 0.3453), (4.405, -0.2169, 0.3453), (4.405, 0.169, 0.3453), (4.336, 0.169, 0.3453), (4.218, 0.5213, 0.3453), (1.095, 0.169, 0.3453), (-3.219, 0.169, 0.3453), (-4.202, 0.5213, 0.3453), (-4.391, 0.169, 0.3453), (-4.391, -0.2169, 0.3453), (-4.312, 0.169, 0.3453), (4.216, -0.2169, 0.3453), (4.216, 0.169, 0.3453), (3.225, 0.169, 0.3453), (3.225, -0.2169, 0.3453), (-4.202, 0.169, 0.3453), (-4.202, -0.2169, 0.3453), (0.3597, -0.2169, 0.3453), (0.7392, 0.169, 0.3453), (0.7392, 0.169, 0.4177), (0.3597, -0.2169, 0.4177), (-4.202, -0.2169, 0.4177), (-4.202, 0.169, 0.4177), (3.225, -0.2169, 0.4177), (3.225, 0.169, 0.4177), (4.216, 0.169, 0.4177), (4.216, -0.2169, 0.4177), (-4.312, 0.169, 0.4177), (-4.391, -0.2169, 0.4177), (-4.391, 0.169, 0.4177), (-4.202, 0.5213, 0.4177), (-3.219, 0.5213, 0.4177), (-3.219, 0.169, 0.4177), (1.095, 0.169, 0.4177), (1.455, 0.5213, 0.4177), (4.218, 0.5213, 0.4177), (4.336, 0.169, 0.4177), (4.405, 0.169, 0.4177), (4.405, -0.2169, 0.4177), (4.405, -0.2524, 0.4177), (4.336, -0.2524, 0.4177), (-4.391, -0.2524, 0.4177), (-4.312, -0.2524, 0.4177), (4.216, -0.2524, 0.4177), (-4.202, -0.2524, 0.4177), (-4.202, -0.5508, 0.4177), (4.216, -0.5508, 0.4177), (-4.312, -0.5508, 0.4177), (4.336, -0.5508, 0.4177), (-4.312, -0.3553, 0.4177), (-4.391, -0.3553, 0.4177), (4.336, -0.3553, 0.4177), (4.405, -0.3553, 0.4177), (-4.079, -0.5508, 0.4177), (-4.079, -0.2524, 0.4177), (-3.75, -0.2524, 0.4177), (-3.75, -0.4119, 0.4177), (3.763, -0.4119, 0.4177), (3.763, -0.2524, 0.4177), (4.048, -0.5508, 0.4177), (4.048, -0.2524, 0.4177), (4.048, -0.2524, 0.469), (4.048, -0.5508, 0.469), (3.763, -0.2524, 0.469), (3.763, -0.4119, 0.469), (-3.75, -0.4119, 0.469), (-3.75, -0.2524, 0.469), (-4.079, -0.2524, 0.469), (-4.079, -0.5508, 0.469), (4.405, -0.3553, 0.469), (4.336, -0.3553, 0.469), (-4.391, -0.3553, 0.469), (-4.312, -0.3553, 0.469), (4.336, -0.5508, 0.469), (-4.312, -0.5508, 0.469), (4.216, -0.5508, 0.469), (-4.202, -0.5508, 0.469), (-4.202, -0.2524, 0.469), (4.216, -0.2524, 0.469), (-4.312, -0.2524, 0.469), (-4.391, -0.2524, 0.469), (4.336, -0.2524, 0.469), (4.405, -0.2524, 0.469), (4.405, -0.2169, 0.469), (4.405, 0.169, 0.469), (4.336, 0.169, 0.469), (4.336, -0.2169, 0.469), (4.218, 0.5213, 0.469), (1.455, 0.5213, 0.469), (1.095, 0.169, 0.469), (-3.219, 0.169, 0.469), (-3.219, 0.5213, 0.469), (-4.202, 0.5213, 0.469), (-4.391, 0.169, 0.469), (-4.391, -0.2169, 0.469), (-4.312, -0.2169, 0.469), (-4.312, 0.169, 0.469), (4.216, -0.2169, 0.469), (4.216, 0.169, 0.469), (3.225, 0.169, 0.469), (3.225, -0.2169, 0.469), (-4.202, 0.169, 0.469), (-4.202, -0.2169, 0.469), (0.3597, -0.2169, 0.469), (0.7392, 0.169, 0.469), (4.048, -0.2524, -0.3453), (4.048, -0.5508, -0.3453), (3.763, -0.2524, -0.3453), (3.763, -0.4119, -0.3453), (-3.75, -0.4119, -0.3453), (-3.75, -0.2524, -0.3453), (-4.079, -0.2524, -0.3453), (-4.079, -0.5508, -0.3453), (4.405, -0.3553, -0.3453), (4.336, -0.3553, -0.3453), (-4.391, -0.3553, -0.3453), (-4.312, -0.3553, -0.3453), (4.336, -0.5508, -0.3453), (-4.312, -0.5508, -0.3453), (4.216, -0.5508, -0.3453), (-4.202, -0.5508, -0.3453), (-4.202, -0.2524, -0.3453), (4.216, -0.2524, -0.3453), (-4.312, -0.2524, -0.3453), (-4.391, -0.2524, -0.3453), (4.336, -0.2524, -0.3453), (4.405, -0.2524, -0.3453), (4.405, -0.2169, -0.3453), (4.405, 0.169, -0.3453), (4.336, 0.169, -0.3453), (4.218, 0.5213, -0.3453), (1.095, 0.169, -0.3453), (-3.219, 0.169, -0.3453), (-4.202, 0.5213, -0.3453), (-4.391, 0.169, -0.3453), (-4.391, -0.2169, -0.3453), (-4.312, 0.169, -0.3453), (4.216, -0.2169, -0.3453), (4.216, 0.169, -0.3453), (3.225, 0.169, -0.3453), (3.225, -0.2169, -0.3453), (-4.202, 0.169, -0.3453), (-4.202, -0.2169, -0.3453), (0.3597, -0.2169, -0.3453), (0.7392, 0.169, -0.3453), (0.7392, 0.169, -0.4177), (0.3597, -0.2169, -0.4177), (-4.202, -0.2169, -0.4177), (-4.202, 0.169, -0.4177), (3.225, -0.2169, -0.4177), (3.225, 0.169, -0.4177), (4.216, 0.169, -0.4177), (4.216, -0.2169, -0.4177), (-4.312, 0.169, -0.4177), (-4.391, -0.2169, -0.4177), (-4.391, 0.169, -0.4177), (-4.202, 0.5213, -0.4177), (-3.219, 0.5213, -0.4177), (-3.219, 0.169, -0.4177), (1.095, 0.169, -0.4177), (1.455, 0.5213, -0.4177), (4.218, 0.5213, -0.4177), (4.336, 0.169, -0.4177), (4.405, 0.169, -0.4177), (4.405, -0.2169, -0.4177), (4.405, -0.2524, -0.4177), (4.336, -0.2524, -0.4177), (-4.391, -0.2524, -0.4177), (-4.312, -0.2524, -0.4177), (4.216, -0.2524, -0.4177), (-4.202, -0.2524, -0.4177), (-4.202, -0.5508, -0.4177), (4.216, -0.5508, -0.4177), (-4.312, -0.5508, -0.4177), (4.336, -0.5508, -0.4177), (-4.312, -0.3553, -0.4177), (-4.391, -0.3553, -0.4177), (4.336, -0.3553, -0.4177), (4.405, -0.3553, -0.4177), (-4.079, -0.5508, -0.4177), (-4.079, -0.2524, -0.4177), (-3.75, -0.2524, -0.4177), (-3.75, -0.4119, -0.4177), (3.763, -0.4119, -0.4177), (3.763, -0.2524, -0.4177), (4.048, -0.5508, -0.4177), (4.048, -0.2524, -0.4177), (4.048, -0.2524, -0.469), (4.048, -0.5508, -0.469), (3.763, -0.2524, -0.469), (3.763, -0.4119, -0.469), (-3.75, -0.4119, -0.469), (-3.75, -0.2524, -0.469), (-4.079, -0.2524, -0.469), (-4.079, -0.5508, -0.469), (4.405, -0.3553, -0.469), (4.336, -0.3553, -0.469), (-4.391, -0.3553, -0.469), (-4.312, -0.3553, -0.469), (4.336, -0.5508, -0.469), (-4.312, -0.5508, -0.469), (4.216, -0.5508, -0.469), (-4.202, -0.5508, -0.469), (-4.202, -0.2524, -0.469), (4.216, -0.2524, -0.469), (-4.312, -0.2524, -0.469), (-4.391, -0.2524, -0.469), (4.336, -0.2524, -0.469), (4.405, -0.2524, -0.469), (4.405, -0.2169, -0.469), (4.405, 0.169, -0.469), (4.336, 0.169, -0.469), (4.336, -0.2169, -0.469), (4.218, 0.5213, -0.469), (1.455, 0.5213, -0.469), (1.095, 0.169, -0.469), (-3.219, 0.169, -0.469), (-3.219, 0.5213, -0.469), (-4.202, 0.5213, -0.469), (-4.391, 0.169, -0.469), (-4.391, -0.2169, -0.469), (-4.312, -0.2169, -0.469), (-4.312, 0.169, -0.469), (4.216, -0.2169, -0.469), (4.216, 0.169, -0.469), (3.225, 0.169, -0.469), (3.225, -0.2169, -0.469), (-4.202, 0.169, -0.469), (-4.202, -0.2169, -0.469), (0.3597, -0.2169, -0.469), (0.7392, 0.169, -0.469), (4.137, 0.6817, -0.4177), (1.455, 0.6817, -0.4177), (-3.219, 0.6817, -0.4177), (-4.11, 0.6817, -0.4177), (-4.11, 0.6817, -0.3453), (-3.219, 0.6817, -0.3453), (1.455, 0.6817, -0.3453), (4.137, 0.6817, -0.3453), (4.137, 0.6817, 0.4177), (1.455, 0.6817, 0.4177), (-3.219, 0.6817, 0.4177), (-4.11, 0.6817, 0.4177), (-4.11, 0.6817, 0.3453), (-3.219, 0.6817, 0.3453), (1.455, 0.6817, 0.3453), (4.137, 0.6817, 0.3453), (4.137, 0.6817, 0.2169), (4.137, 0.6817, -0.2169), (-4.11, 0.6817, 0.2169), (-4.11, 0.6817, -0.2169), (-4.042, 0.7928, -0.2169), (-4.042, 0.7928, 0.2169), (-3.219, 0.7928, 0.2169), (-3.219, 0.7928, -0.2169), (1.455, 0.7928, -0.2169), (1.455, 0.7928, 0.2169), (4.063, 0.7928, -0.2169), (4.063, 0.7928, 0.2169), (4.063, 0.7928, 0.3453), (1.455, 0.7928, 0.3453), (-3.219, 0.7928, 0.3453), (-4.042, 0.7928, 0.3453), (4.063, 0.7928, -0.3453), (1.455, 0.7928, -0.3453), (-3.219, 0.7928, -0.3453), (-4.042, 0.7928, -0.3453), (3.995, 0.8854, 0.2169), (3.995, 0.8854, -0.2169), (1.455, 0.8854, 0.2169), (1.455, 0.8854, -0.2169), (-3.219, 0.8854, -0.2169), (-3.219, 0.8854, 0.2169), (-3.968, 0.8854, 0.2169), (-3.968, 0.8854, -0.2169), (1.574, -0.3583, -0.3542), (1.574, -0.7975, -0.3542), (-1.603, -0.7975, -0.3542), (-1.603, -0.3583, -0.3542), (1.574, -0.3583, 0.3542), (1.574, -0.7975, 0.3542), (-1.603, -0.7975, 0.3542), (-1.603, -0.3583, 0.3542), (4.336, -0.8351, 0.2169), (4.336, -0.8351, -0.2169), (4.336, -0.8351, 0.3453), (4.336, -0.8351, 0.4177), (4.336, -0.8351, -0.3453), (4.336, -0.8351, -0.4177), (-4.312, -0.8384, 0.2169), (-4.312, -0.8384, -0.2169), (-4.312, -0.8384, 0.3453), (-4.312, -0.8384, 0.4177), (-4.312, -0.8384, -0.3453), (-4.312, -0.8384, -0.4177)], [], [(1, 5, 6, 2), (4, 0, 3, 7), (0, 4, 9, 11), (5, 1, 10, 8), (8, 10, 13, 15), (11, 9, 14, 12), (7, 3, 17, 16), (16, 17, 19, 21), (18, 20, 21, 19), (3, 7, 24, 25), (25, 24, 27, 26), (26, 27, 29, 28), (12, 30, 31, 14), (19, 22, 23, 21), (12, 14, 32, 33), (33, 32, 36, 34), (34, 36, 37, 35), (30, 31, 36, 34), (35, 37, 38, 39), (20, 18, 43, 42), (15, 13, 47, 46), (2, 6, 48, 49), (40, 41, 56, 57), (45, 44, 55, 54), (50, 51, 54, 55), (53, 52, 57, 56), (41, 40, 63, 62), (44, 45, 58, 59), (42, 43, 60, 61), (39, 38, 65, 64), (59, 58, 61, 60), (62, 63, 64, 65), (51, 50, 67, 66), (49, 48, 69, 68), (68, 69, 70, 71), (66, 67, 72, 73), (73, 72, 75, 74), (71, 70, 77, 76), (76, 77, 74, 75), (52, 53, 78, 79), (46, 47, 80, 81), (81, 80, 79, 78), (74, 75, 79, 78), (81, 77, 84, 82), (74, 78, 83, 85), (78, 53, 96, 83), (46, 81, 82, 99), (77, 70, 87, 84), (73, 74, 85, 86), (66, 73, 86, 89), (70, 69, 88, 87), (69, 48, 98, 88), (51, 66, 89, 97), (65, 38, 103, 90), (62, 65, 90, 91), (61, 58, 93, 92), (42, 61, 92, 101), (58, 45, 100, 93), (41, 62, 91, 102), (46, 48, 98, 99), (6, 15, 114, 119), (53, 56, 94, 96), (54, 51, 97, 95), (45, 54, 95, 100), (56, 41, 102, 94), (20, 42, 101, 112), (38, 37, 104, 103), (36, 14, 115, 105), (31, 36, 105, 107), (36, 32, 106, 105), (37, 36, 105, 104), (32, 14, 115, 106), (21, 23, 110, 111), (7, 21, 111, 118), (27, 14, 115, 108), (27, 24, 109, 108), (24, 7, 118, 109), (21, 20, 112, 111), (16, 21, 111, 113), (7, 16, 113, 118), (14, 9, 116, 115), (8, 15, 114, 117), (5, 8, 117, 120), (9, 4, 121, 116), (4, 7, 118, 121), (6, 5, 120, 119), (119, 120, 123, 124), (121, 118, 125, 122), (116, 121, 122, 127), (120, 117, 126, 123), (117, 114, 129, 126), (115, 116, 127, 128), (118, 113, 130, 125), (113, 111, 132, 130), (111, 112, 131, 132), (109, 118, 125, 135), (108, 109, 135, 136), (108, 115, 128, 136), (118, 111, 132, 125), (111, 110, 133, 132), (106, 115, 128, 139), (104, 105, 140, 141), (105, 106, 139, 140), (107, 105, 140, 138), (105, 115, 128, 140), (103, 104, 141, 142), (112, 101, 144, 131), (94, 102, 143, 151), (100, 95, 150, 145), (95, 97, 148, 150), (96, 94, 151, 149), (119, 114, 129, 124), (99, 98, 147, 146), (102, 91, 154, 143), (93, 100, 145, 152), (101, 92, 153, 144), (92, 93, 152, 153), (91, 90, 155, 154), (90, 103, 142, 155), (97, 89, 156, 148), (88, 98, 147, 157), (87, 88, 157, 158), (89, 86, 159, 156), (86, 85, 160, 159), (84, 87, 158, 161), (99, 82, 163, 146), (83, 96, 149, 162), (85, 83, 162, 160), (82, 84, 161, 163), (163, 161, 166, 164), (160, 162, 165, 167), (162, 149, 178, 165), (146, 163, 164, 181), (161, 158, 169, 166), (159, 160, 167, 168), (156, 159, 168, 171), (158, 157, 170, 169), (157, 147, 180, 170), (148, 156, 171, 179), (155, 142, 185, 172), (154, 155, 172, 173), (153, 152, 175, 174), (144, 153, 174, 183), (152, 145, 182, 175), (143, 154, 173, 184), (146, 147, 180, 181), (124, 129, 200, 205), (149, 151, 176, 178), (150, 148, 179, 177), (145, 150, 177, 182), (151, 143, 184, 176), (131, 144, 183, 197), (142, 141, 186, 185), (140, 128, 201, 187), (138, 140, 187, 190), (140, 139, 188, 187), (141, 140, 187, 186), (139, 128, 201, 188), (132, 133, 195, 196), (125, 132, 196, 204), (136, 128, 201, 192), (138, 137, 191, 190), (134, 137, 191, 194), (136, 135, 193, 192), (135, 125, 204, 193), (133, 134, 194, 195), (132, 131, 197, 196), (130, 132, 196, 199), (125, 130, 199, 204), (128, 127, 202, 201), (126, 129, 200, 203), (123, 126, 203, 206), (127, 122, 207, 202), (122, 125, 204, 207), (124, 123, 206, 205), (207, 204, 205, 206), (207, 206, 203, 202), (202, 203, 200, 201), (205, 204, 199, 198), (198, 199, 196, 197), (204, 195, 194, 193), (193, 194, 191, 192), (201, 190, 191, 192), (204, 196, 195), (201, 200, 189, 188), (188, 189, 186, 187), (201, 190, 187), (186, 189, 184, 185), (189, 200, 181, 184), (198, 197, 183, 182), (205, 198, 182, 180), (180, 182, 177, 179), (184, 181, 178, 176), (205, 200, 181, 180), (182, 183, 174, 175), (185, 184, 173, 172), (180, 179, 171, 170), (170, 171, 168, 169), (169, 168, 167, 166), (178, 181, 164, 165), (167, 165, 164, 166), (80, 76, 210, 208), (75, 79, 209, 211), (80, 47, 225, 208), (52, 79, 209, 222), (75, 72, 212, 211), (71, 76, 210, 213), (72, 67, 215, 212), (68, 71, 213, 214), (67, 50, 223, 215), (49, 68, 214, 224), (64, 63, 217, 216), (39, 64, 216, 229), (60, 43, 227, 218), (59, 60, 218, 219), (44, 59, 219, 226), (63, 40, 228, 217), (47, 49, 224, 225), (2, 13, 240, 245), (57, 52, 222, 220), (50, 55, 221, 223), (55, 44, 226, 221), (40, 57, 220, 228), (43, 18, 238, 227), (35, 39, 229, 230), (34, 12, 241, 231), (30, 34, 231, 233), (34, 35, 230, 231), (33, 34, 231, 232), (12, 33, 232, 241), (22, 19, 237, 236), (19, 3, 244, 237), (12, 26, 234, 241), (25, 26, 234, 235), (3, 25, 235, 244), (19, 17, 239, 237), (18, 19, 237, 238), (17, 3, 244, 239), (13, 10, 243, 240), (11, 12, 241, 242), (10, 1, 246, 243), (0, 11, 242, 247), (3, 0, 247, 244), (1, 2, 245, 246), (246, 245, 250, 249), (244, 247, 248, 251), (247, 242, 253, 248), (243, 246, 249, 252), (242, 241, 254, 253), (240, 243, 252, 255), (239, 244, 251, 256), (238, 237, 258, 257), (237, 239, 256, 258), (244, 235, 261, 251), (235, 234, 262, 261), (241, 234, 262, 254), (237, 244, 251, 258), (236, 237, 258, 259), (241, 232, 265, 254), (232, 231, 266, 265), (231, 230, 267, 266), (233, 231, 266, 264), (231, 241, 254, 266), (230, 229, 268, 267), (227, 238, 257, 270), (228, 220, 277, 269), (221, 226, 271, 276), (223, 221, 276, 274), (220, 222, 275, 277), (245, 240, 255, 250), (225, 224, 273, 272), (217, 228, 269, 280), (226, 219, 278, 271), (219, 218, 279, 278), (218, 227, 270, 279), (229, 216, 281, 268), (216, 217, 280, 281), (224, 214, 283, 273), (215, 223, 274, 282), (214, 213, 284, 283), (212, 215, 282, 285), (213, 210, 287, 284), (211, 212, 285, 286), (222, 209, 288, 275), (208, 225, 272, 289), (211, 209, 288, 286), (208, 210, 287, 289), (289, 287, 292, 290), (286, 288, 291, 293), (289, 272, 307, 290), (275, 288, 291, 304), (286, 285, 294, 293), (284, 287, 292, 295), (285, 282, 297, 294), (283, 284, 295, 296), (282, 274, 305, 297), (273, 283, 296, 306), (281, 280, 299, 298), (268, 281, 298, 311), (279, 270, 309, 300), (278, 279, 300, 301), (271, 278, 301, 308), (280, 269, 310, 299), (272, 273, 306, 307), (250, 255, 326, 331), (277, 275, 304, 302), (274, 276, 303, 305), (276, 271, 308, 303), (269, 277, 302, 310), (270, 257, 323, 309), (267, 268, 311, 312), (266, 254, 327, 313), (264, 266, 313, 316), (266, 267, 312, 313), (265, 266, 313, 314), (254, 265, 314, 327), (259, 258, 322, 321), (258, 251, 330, 322), (254, 262, 318, 327), (263, 264, 316, 317), (263, 260, 320, 317), (261, 262, 318, 319), (260, 259, 321, 320), (251, 261, 319, 330), (258, 256, 325, 322), (257, 258, 322, 323), (256, 251, 330, 325), (255, 252, 329, 326), (253, 254, 327, 328), (252, 249, 332, 329), (248, 253, 328, 333), (251, 248, 333, 330), (249, 250, 331, 332), (333, 332, 331, 330), (332, 333, 328, 329), (329, 328, 327, 326), (330, 331, 324, 325), (325, 324, 323, 322), (321, 330, 319, 320), (320, 319, 318, 317), (327, 318, 317, 316), (330, 321, 322), (326, 327, 314, 315), (315, 314, 313, 312), (327, 316, 313), (315, 312, 311, 310), (326, 315, 310, 307), (323, 324, 308, 309), (324, 331, 306, 308), (308, 306, 305, 303), (307, 310, 302, 304), (331, 326, 307, 306), (309, 308, 301, 300), (310, 311, 298, 299), (305, 306, 296, 297), (297, 296, 295, 294), (294, 295, 292, 293), (307, 304, 291, 290), (293, 291, 290, 292), (264, 263, 335, 334), (233, 264, 334, 341), (260, 263, 335, 336), (259, 260, 336, 337), (236, 259, 337, 338), (22, 236, 338, 353), (30, 233, 341, 351), (138, 107, 349, 342), (137, 138, 342, 343), (137, 134, 344, 343), (133, 110, 346, 345), (134, 133, 345, 344), (110, 23, 352, 346), (107, 31, 350, 349), (31, 30, 351, 350), (23, 22, 353, 352), (346, 347, 344, 345), (347, 348, 343, 344), (349, 348, 343, 342), (339, 338, 337, 336), (340, 339, 336, 335), (340, 341, 334, 335), (338, 339, 368, 369), (339, 340, 367, 368), (341, 340, 367, 366), (347, 346, 365, 364), (348, 347, 364, 363), (348, 349, 362, 363), (352, 353, 354, 355), (350, 351, 360, 361), (349, 350, 361, 362), (346, 352, 355, 365), (351, 341, 366, 360), (353, 338, 369, 354), (361, 359, 363, 362), (356, 359, 363, 364), (355, 356, 364, 365), (358, 360, 366, 367), (358, 357, 368, 367), (357, 354, 369, 368), (360, 358, 373, 371), (359, 361, 370, 372), (359, 356, 375, 372), (357, 358, 373, 374), (356, 355, 376, 375), (354, 357, 374, 377), (361, 360, 371, 370), (355, 354, 377, 376), (376, 377, 374, 375), (375, 374, 373, 372), (373, 372, 370, 371), (337, 338, 369), (354, 369, 377), (355, 365, 376), (345, 346, 365), (133, 195, 345), (259, 321, 337), (361, 362, 370), (342, 349, 362), (138, 190, 342), (264, 316, 334), (334, 341, 366), (360, 366, 371), (362, 370, 376, 365), (342, 362, 365, 345), (190, 342, 345, 195), (316, 334, 337, 321), (334, 366, 369, 337), (366, 371, 377, 369), (380, 381, 378, 379), (382, 385, 384, 383), (378, 382, 383, 379), (379, 383, 384, 380), (380, 384, 385, 381), (381, 385, 382, 378), (56, 57, 387, 386), (56, 94, 388, 386), (151, 94, 388, 389), (220, 57, 387, 390), (220, 277, 391, 390), (151, 389, 176), (277, 302, 391), (55, 54, 392, 393), (95, 54, 392, 394), (95, 150, 395, 394), (55, 221, 396, 393), (276, 221, 396, 397), (150, 177, 395), (223, 303, 397)])
me_cube.polygons.foreach_set('material_index', [0, 0, 0, 0, 0, 0, 0, 0, 3, 2, 0, 0, 0, 0, 0, 0, 3, 0, 3, 3, 0, 0, 2, 2, 2, 2, 0, 0, 3, 3, 3, 3, 2, 0, 0, 2, 2, 1, 2, 2, 0, 2, 2, 2, 2, 2, 0, 1, 2, 2, 2, 0, 2, 3, 3, 3, 3, 1, 1, 1, 1, 2, 2, 2, 2, 3, 3, 0, 0, 0, 3, 0, 0, 0, 0, 1, 2, 3, 0, 0, 0, 0, 1, 1, 0, 0, 0, 0, 1, 1, 0, 0, 0, 1, 3, 0, 1, 0, 0, 0, 0, 3, 1, 0, 0, 3, 3, 2, 2, 2, 2, 1, 1, 1, 1, 3, 3, 3, 3, 2, 2, 2, 2, 2, 2, 2, 2, 2, 2, 2, 2, 2, 2, 2, 2, 2, 2, 2, 2, 3, 3, 3, 3, 1, 1, 1, 1, 2, 2, 2, 2, 3, 3, 0, 0, 1, 3, 0, 0, 0, 0, 0, 1, 1, 0, 0, 3, 1, 0, 0, 0, 1, 1, 0, 0, 0, 1, 0, 0, 3, 0, 1, 0, 0, 0, 3, 0, 3, 1, 3, 1, 2, 2, 1, 3, 3, 2, 2, 2, 2, 2, 2, 2, 0, 2, 2, 1, 2, 2, 2, 0, 3, 3, 3, 3, 1, 1, 1, 1, 2, 2, 2, 2, 3, 3, 0, 0, 3, 0, 0, 0, 0, 0, 1, 2, 0, 3, 0, 0, 0, 1, 1, 0, 0, 0, 0, 1, 1, 0, 0, 0, 3, 1, 0, 1, 0, 0, 0, 0, 1, 3, 0, 0, 3, 3, 2, 2, 2, 2, 1, 1, 1, 1, 3, 3, 3, 3, 2, 2, 2, 2, 2, 2, 2, 2, 2, 2, 2, 2, 2, 2, 2, 2, 2, 2, 2, 2, 3, 3, 3, 3, 1, 1, 1, 1, 2, 2, 2, 2, 3, 3, 0, 0, 3, 1, 0, 0, 0, 0, 0, 1, 1, 0, 0, 1, 3, 0, 0, 0, 1, 1, 0, 0, 0, 1, 0, 0, 3, 0, 1, 0, 0, 0, 3, 0, 3, 1, 3, 1, 2, 2, 1, 3, 3, 2, 2, 2, 2, 2, 0, 0, 0, 0, 0, 0, 0, 0, 0, 0, 0, 0, 0, 0, 0, 0, 0, 0, 0, 0, 0, 0, 0, 0, 0, 0, 0, 0, 0, 0, 0, 0, 0, 0, 0, 0, 0, 0, 0, 0, 0, 0, 0, 0, 0, 0, 0, 0, 0, 0, 0, 0, 0, 0, 0, 0, 0, 0, 0, 0, 0, 0, 0, 0, 0, 0, 0, 0, 0, 2, 2, 2, 2, 2, 2, 2, 2, 2, 2, 2, 2, 2, 2, 2, 2, 2, 2, 2, 2])
me_cube.materials.append(mat_roofcolour)
me_cube.materials.append(mat_material_002)
me_cube.materials.append(None)
me_cube.materials.append(mat_endcoachwarning)
me_cube.use_remesh_preserve_volume = False
me_cube.use_remesh_preserve_attributes = False
me_cube.use_mirror_vertex_groups = False
me_cube.update()
me_sphere = bpy.data.meshes.new('Sphere')
me_sphere.from_pydata([(-1.333e-06, 1.25e-06, 31.62), (-22.88, 16.62, 14.14), (8.74, 26.9, 14.14), (28.28, 4.856e-07, 14.14), (-8.74, 26.9, -14.14), (22.88, 16.62, -14.14), (-28.28, -7.508e-07, -14.14), (1.432e-06, -1.515e-06, -31.62), (-13.45, 9.772, 26.9), (5.137, 15.81, 26.9), (-8.313, 25.58, 16.63), (-26.9, 5.941e-07, 16.63), (16.63, 1.043e-06, 26.9), (21.76, 15.81, 16.63), (-30.08, 9.772, -1.941e-06), (-18.59, 25.58, -2.13e-06), (4.973e-08, 31.62, -1.581e-06), (18.59, 25.58, -5.047e-07), (30.08, 9.772, 6.886e-07), (-21.76, 15.81, -16.63), (8.313, 25.58, -16.63), (26.9, -8.593e-07, -16.63), (-16.63, -1.308e-06, -26.9), (-5.137, 15.81, -26.9), (13.45, 9.772, -26.9), (-24.33, 17.68, -2.035e-06), (-20.73, 21.1, 7.071), (-21.46, 21.63, -2.082e-06), (-19.66, 23.34, 3.536), (-22.53, 19.39, 3.536), (-22.9, 19.65, -2.059e-06), (-20.02, 23.61, -2.106e-06), (-20.2, 22.22, 5.303), (-19.12, 24.46, 1.768), (-21.63, 20.25, 5.303), (-23.43, 18.53, 1.768), (-20.56, 22.49, 1.768), (-21.1, 21.37, 3.536), (-22.0, 20.51, 1.768), (-22.18, 20.64, -2.071e-06), (-20.74, 22.62, -2.094e-06), (-19.93, 22.78, 4.419), (-19.39, 23.9, 2.652), (-22.08, 19.82, 4.419), (-22.98, 18.96, 2.652), (-21.01, 22.06, 0.8839), (-20.11, 22.92, 2.652), (-21.82, 20.38, 3.536), (-20.38, 22.36, 3.536), (-21.73, 21.07, 0.8839), (-22.26, 19.95, 2.652), (-20.29, 23.05, 0.8839), (-19.57, 24.04, 0.8839), (-19.84, 23.48, 1.768), (-20.83, 21.93, 2.652), (-21.55, 20.94, 2.652), (-21.28, 21.5, 1.768), (-23.16, 19.09, 0.8839), (-22.45, 20.08, 0.8839), (-22.71, 19.52, 1.768), (-21.37, 20.81, 4.419), (-20.65, 21.8, 4.419), (-20.92, 21.24, 5.303), (-6.725, 4.886, 29.26), (-18.17, 13.2, 20.52), (2.569, 7.906, 29.26), (6.939, 21.36, 20.52), (0.2137, 26.24, 15.38), (-15.6, 21.1, 15.38), (-24.89, 8.312, 15.38), (-29.18, 4.886, -7.071), (-26.48, 13.2, 7.071), (-13.66, 26.24, -7.071), (4.37, 29.26, 7.071), (-4.37, 29.26, -7.071), (13.66, 26.24, 7.071), (20.73, 21.1, -7.071), (-25.02, 7.906, -15.38), (-15.25, 21.36, -15.38), (-0.2137, 26.24, -15.38), (15.6, 21.1, -15.38), (-22.45, -1.03e-06, -20.52), (-8.313, -1.412e-06, -29.26), (-6.939, 21.36, -20.52), (-2.569, 7.906, -29.26), (18.17, 13.2, -20.52), (6.725, 4.886, -29.26), (-10.88, 17.68, 21.76), (-4.156, 12.79, 26.9), (-1.588, 20.7, 21.76), (-20.17, 4.886, 21.76), (-28.49, 4.886, 8.313), (-4.156, 28.6, 8.313), (-13.45, 25.58, 8.313), (-9.294, 28.6, -1.855e-06), (-25.92, 12.79, -8.313), (-20.17, 20.7, -8.313), (4.156, 28.6, -8.313), (9.294, 28.6, -1.043e-06), (13.45, 25.58, -8.313), (-13.45, 15.81, -21.76), (-19.19, 7.906, -21.76), (-10.88, 7.906, -26.9), (10.88, 17.68, -21.76), (1.588, 20.7, -21.76), (4.156, 12.79, -26.9), (-19.08, 24.81, 0.4419)], [], [(9, 13, 12), (3, 12, 13), (18, 3, 13), (13, 17, 18), (21, 18, 5), (30, 25, 19), (26, 32, 10), (25, 35, 1), (34, 26, 1), (31, 40, 19), (40, 27, 19), (27, 39, 19), (39, 30, 19), (32, 41, 10), (41, 28, 10), (28, 42, 10), (42, 33, 10), (51, 36, 45), (45, 40, 51), (31, 51, 40), (40, 45, 27), (51, 31, 52), (52, 53, 51), (36, 51, 53), (53, 52, 33), (42, 28, 46), (46, 53, 42), (33, 42, 53), (53, 46, 36), (54, 36, 46), (46, 48, 54), (37, 54, 48), (48, 46, 28), (54, 37, 55), (55, 56, 54), (36, 54, 56), (56, 55, 38), (49, 27, 45), (45, 56, 49), (38, 49, 56), (56, 45, 36), (50, 38, 55), (55, 47, 50), (29, 50, 47), (47, 55, 37), (30, 57, 25), (57, 35, 25), (57, 30, 58), (58, 59, 57), (35, 57, 59), (59, 58, 38), (50, 29, 44), (44, 59, 50), (38, 50, 59), (59, 44, 35), (49, 38, 58), (58, 39, 49), (27, 49, 39), (39, 58, 30), (60, 34, 43), (43, 47, 60), (37, 60, 47), (47, 43, 29), (60, 37, 61), (61, 62, 60), (34, 60, 62), (62, 61, 32), (34, 62, 26), (62, 32, 26), (41, 32, 61), (61, 48, 41), (28, 41, 48), (48, 61, 37), (35, 44, 1), (44, 29, 1), (29, 43, 1), (43, 34, 1), (68, 10, 87), (87, 64, 68), (1, 68, 64), (64, 87, 8), (88, 8, 87), (87, 89, 88), (9, 88, 89), (89, 87, 10), (67, 2, 66), (66, 89, 67), (10, 67, 89), (89, 66, 9), (88, 9, 65), (65, 63, 88), (8, 88, 63), (65, 0, 63), (90, 11, 69), (69, 64, 90), (8, 90, 64), (64, 69, 1), (9, 66, 13), (66, 2, 13), (0, 65, 12), (65, 9, 12), (91, 14, 71), (71, 69, 91), (11, 91, 69), (69, 71, 1), (92, 16, 73), (73, 67, 92), (10, 92, 67), (67, 73, 2), (92, 10, 93), (93, 94, 92), (16, 92, 94), (94, 93, 15), (72, 4, 74), (74, 94, 72), (15, 72, 94), (94, 74, 16), (17, 76, 18), (76, 5, 18), (2, 75, 13), (75, 17, 13), (77, 19, 95), (95, 70, 77), (6, 77, 70), (70, 95, 14), (78, 4, 72), (72, 96, 78), (19, 78, 96), (96, 72, 15), (79, 20, 97), (97, 74, 79), (4, 79, 74), (74, 97, 16), (98, 16, 97), (97, 99, 98), (17, 98, 99), (99, 97, 20), (80, 5, 76), (76, 99, 80), (20, 80, 99), (99, 76, 17), (98, 17, 75), (75, 73, 98), (16, 98, 73), (73, 75, 2), (100, 23, 83), (83, 78, 100), (19, 100, 78), (78, 83, 4), (100, 19, 101), (101, 102, 100), (23, 100, 102), (102, 101, 22), (82, 7, 84), (84, 102, 82), (22, 82, 102), (102, 84, 23), (81, 22, 101), (101, 77, 81), (6, 81, 77), (77, 101, 19), (103, 24, 85), (85, 80, 103), (20, 103, 80), (80, 85, 5), (103, 20, 104), (104, 105, 103), (24, 103, 105), (105, 104, 23), (84, 7, 86), (86, 105, 84), (23, 84, 105), (105, 86, 24), (83, 23, 104), (104, 79, 83), (4, 83, 79), (79, 104, 20), (5, 85, 21), (85, 24, 21), (14, 95, 25), (95, 19, 25), (1, 71, 25), (71, 14, 25), (10, 68, 26), (68, 1, 26), (19, 96, 31), (96, 15, 31), (15, 93, 33), (93, 10, 33), (52, 106, 33), (106, 15, 33), (15, 106, 31), (106, 52, 31)])
me_sphere.use_remesh_preserve_volume = False
me_sphere.use_remesh_preserve_attributes = False
me_sphere.use_mirror_vertex_groups = False
me_sphere.update()

# ---- curves / text
txt_text_001 = bpy.data.curves.new('Text.001', 'FONT')
txt_text_001.dimensions = '2D'
txt_text_001.body = '67027   EWS'
txt_text_001.materials.append(mat_material_004)
txt_text_001.use_path_clamp = True
txt_text_001.use_deform_bounds = True
txt_text_001.use_radius = False
txt_text_001.bevel_resolution = 0
txt_text_001.twist_mode = 'Z_UP'
txt_text = bpy.data.curves.new('Text', 'FONT')
txt_text.dimensions = '2D'
txt_text.body = '67027   EWS'
txt_text.materials.append(mat_material_004)
txt_text.use_path_clamp = True
txt_text.use_deform_bounds = True
txt_text.use_radius = False
txt_text.bevel_resolution = 0
txt_text.twist_mode = 'Z_UP'

# ---- objects
ob_plane_263 = bpy.data.objects.new('Plane.263', me_plane_007)
ob_plane_264 = bpy.data.objects.new('Plane.264', me_plane_008)
ob_plane_265 = bpy.data.objects.new('Plane.265', me_plane_009)
ob_cube_002 = bpy.data.objects.new('Cube.002', me_cube_002)
ob_font_001 = bpy.data.objects.new('Font.001', txt_text_001)
ob_font = bpy.data.objects.new('Font', txt_text)
ob_plane_266 = bpy.data.objects.new('Plane.266', me_plane_010)
ob_cube_001 = bpy.data.objects.new('Cube.001', me_cube_001)
ob_cylinder_018 = bpy.data.objects.new('Cylinder.018', me_cylinder_007)
ob_cube_003 = bpy.data.objects.new('Cube.003', me_cube)
ob_camera = bpy.data.objects.new('Camera', cam_camera_001)
ob_sphere = bpy.data.objects.new('Sphere', me_sphere)
ob_lamp_001 = bpy.data.objects.new('Lamp.001', light_lamp)

# ---- transforms, parenting, visibility, modifiers, constraints
ob_plane_263.location = (0.7774, 5.397, 1.084)
ob_plane_263.rotation_euler = (1.571, -0.0, 0.0)
ob_plane_263.scale = (1.407, 1.407, 1.348)
ob_plane_263.lock_rotations_4d = False
ob_plane_263.empty_display_type = 'ARROWS'
ob_plane_263.color = (0.0, 0.0, 0.0, 1.0)
ob_plane_263.lineart.crease_threshold = 0.0
ob_plane_264.location = (0.01801, -1.205, 1.951)
ob_plane_264.rotation_euler = (1.571, -0.0, 0.0)
ob_plane_264.scale = (1.407, 1.407, -1.348)
ob_plane_264.lock_rotations_4d = False
ob_plane_264.empty_display_type = 'ARROWS'
ob_plane_264.color = (0.0, 0.0, 0.0, 1.0)
ob_plane_264.lineart.crease_threshold = 0.0
ob_plane_265.location = (0.01801, 5.397, 1.951)
ob_plane_265.rotation_euler = (1.571, -0.0, 0.0)
ob_plane_265.scale = (1.407, 1.407, 1.348)
ob_plane_265.lock_rotations_4d = False
ob_plane_265.empty_display_type = 'ARROWS'
ob_plane_265.color = (0.0, 0.0, 0.0, 1.0)
ob_plane_265.lineart.crease_threshold = 0.0
ob_cube_002.location = (0.01801, 5.397, 2.524)
ob_cube_002.rotation_euler = (1.571, -4.266e-17, 1.571)
ob_cube_002.scale = (1.348, 1.407, 1.407)
ob_cube_002.lock_rotations_4d = False
ob_cube_002.empty_display_type = 'ARROWS'
ob_cube_002.color = (0.0, 0.0, 0.0, 1.0)
ob_cube_002.lineart.crease_threshold = 0.0
ob_font_001.location = (-0.9591, 2.967, 1.791)
ob_font_001.rotation_euler = (1.571, -4.266e-17, 1.571)
ob_font_001.scale = (-0.5765, 0.6014, -0.6014)
ob_font_001.lock_rotations_4d = False
ob_font_001.empty_display_type = 'ARROWS'
ob_font_001.color = (0.0, 0.0, 0.0, 1.0)
ob_font_001.lineart.crease_threshold = 0.0
ob_font.location = (0.9934, -0.09016, 1.791)
ob_font.rotation_euler = (1.571, -4.266e-17, 1.571)
ob_font.scale = (0.5765, 0.6014, 0.6014)
ob_font.lock_rotations_4d = False
ob_font.empty_display_type = 'ARROWS'
ob_font.color = (0.0, 0.0, 0.0, 1.0)
ob_font.lineart.crease_threshold = 0.0
ob_plane_266.location = (0.01801, 5.063, 1.741)
ob_plane_266.rotation_euler = (1.571, -4.266e-17, 1.571)
ob_plane_266.scale = (1.348, 1.407, 1.407)
ob_plane_266.lock_rotations_4d = False
ob_plane_266.empty_display_type = 'ARROWS'
ob_plane_266.color = (0.0, 0.0, 0.0, 1.0)
ob_plane_266.lineart.crease_threshold = 0.0
ob_cube_001.location = (0.01801, -1.648, 0.6658)
ob_cube_001.rotation_euler = (1.571, -4.266e-17, 1.571)
ob_cube_001.scale = (1.348, 1.407, 1.407)
ob_cube_001.lock_rotations_4d = False
ob_cube_001.empty_display_type = 'ARROWS'
ob_cube_001.color = (0.0, 0.0, 0.0, 1.0)
ob_cube_001.lineart.crease_threshold = 0.0
ob_cylinder_018.location = (0.01801, -2.559, 0.5032)
ob_cylinder_018.rotation_euler = (1.571, -4.266e-17, 1.571)
ob_cylinder_018.scale = (1.348, 1.407, 1.407)
ob_cylinder_018.lock_rotations_4d = False
ob_cylinder_018.empty_display_type = 'ARROWS'
ob_cylinder_018.color = (0.0, 0.0, 0.0, 1.0)
ob_cylinder_018.lineart.crease_threshold = 0.0
ob_cube_003.location = (0.01801, 2.086, 1.496)
ob_cube_003.rotation_euler = (1.571, -4.266e-17, 1.571)
ob_cube_003.scale = (1.348, 1.407, 2.076)
ob_cube_003.lock_rotations_4d = False
ob_cube_003.empty_display_type = 'ARROWS'
ob_cube_003.color = (0.0, 0.0, 0.0, 1.0)
ob_cube_003.lineart.crease_threshold = 0.0
ob_cube_003.material_slots[1].link = 'OBJECT'; ob_cube_003.material_slots[1].material = mat_maincolour1
ob_cube_003.material_slots[2].link = 'OBJECT'; ob_cube_003.material_slots[2].material = mat_material_003
ob_camera.location = (10.0, -10.0, 10.0)
ob_camera.rotation_euler = (1.047, 0.0, 0.7854)
ob_camera.lock_rotations_4d = False
ob_camera.empty_display_type = 'ARROWS'
ob_camera.color = (0.0, 0.0, 0.0, 1.0)
ob_camera.lineart.crease_threshold = 0.0
ob_sphere.location = (-0.02993, 0.1261, 0.07312)
ob_sphere.rotation_euler = (1.571, -0.0, 1.571)
ob_sphere.lock_rotations_4d = False
ob_sphere.empty_display_type = 'ARROWS'
ob_sphere.color = (0.0, 0.0, 0.0, 1.0)
ob_sphere.show_instancer_for_render = False
ob_sphere.instance_type = 'VERTS'
ob_sphere.use_instance_vertices_rotation = True
ob_sphere.lineart.crease_threshold = 0.0
ob_lamp_001.parent = ob_sphere
ob_lamp_001.matrix_parent_inverse = Matrix(((-4.371e-08, 1.0, -2.118e-22, -0.1261), (4.371e-08, 1.911e-15, 1.0, -0.07312), (1.0, 4.371e-08, -4.371e-08, 0.02993), (0.0, 0.0, 0.0, 1.0)))
ob_lamp_001.location = (-0.02993, 0.1261, 0.07312)
ob_lamp_001.rotation_euler = (1.571, -0.0, 1.571)
ob_lamp_001.lock_rotations_4d = False
ob_lamp_001.empty_display_type = 'ARROWS'
ob_lamp_001.color = (0.0, 0.0, 0.0, 1.0)
ob_lamp_001.lineart.crease_threshold = 0.0

# ---- collection membership
col_collection_1.objects.link(ob_plane_263)
col_collection_1.objects.link(ob_plane_264)
col_collection_1.objects.link(ob_plane_265)
col_collection_1.objects.link(ob_cube_002)
col_collection_1.objects.link(ob_font_001)
col_collection_1.objects.link(ob_font)
col_collection_1.objects.link(ob_plane_266)
col_collection_1.objects.link(ob_cube_001)
col_collection_1.objects.link(ob_cylinder_018)
col_collection_1.objects.link(ob_cube_003)
col_collection_2.objects.link(ob_camera)
col_collection_3.objects.link(ob_sphere)
col_collection_3.objects.link(ob_lamp_001)

# ---- scene / render settings (as saved in the file)
scene.camera = ob_camera
scene.frame_start = 1; scene.frame_end = 250; scene.frame_set(81)
scene.render.engine = 'BLENDER_EEVEE_NEXT'
scene.render.image_settings.compression = 90
scene.render.resolution_x = 128
scene.render.resolution_y = 128
scene.render.pixel_aspect_x = 100.0
scene.render.pixel_aspect_y = 100.0
scene.render.fps = 25
scene.render.dither_intensity = 0.0
scene.render.use_compositing = False
scene.render.use_sequencer = False
scene.render.bake_margin = 2
scene.render.bake_bias = 0.0
scene.render.use_stamp_time = False
scene.render.use_stamp_date = False
scene.render.use_stamp_frame = False
scene.render.use_stamp_camera = False
scene.render.use_stamp_scene = False
scene.render.use_stamp_filename = False
scene.render.use_stamp_render_time = False
scene.render.stamp_font_size = 0
scene.cycles.use_denoising = False
scene.cycles.samples = 10
scene.cycles.sampling_pattern = 'TABULATED_SOBOL'
scene.cycles.light_sampling_threshold = 0.0
scene.cycles.use_adaptive_sampling = False
scene.cycles.use_light_tree = False
scene.cycles.blur_glossy = 0.0
scene.cycles.volume_bounces = 1
scene.cycles.pixel_filter_type = 'GAUSSIAN'
scene.cycles.sample_clamp_indirect = 0.0
scene.view_settings.view_transform = 'Raw'
bpy.context.view_layer.update()
